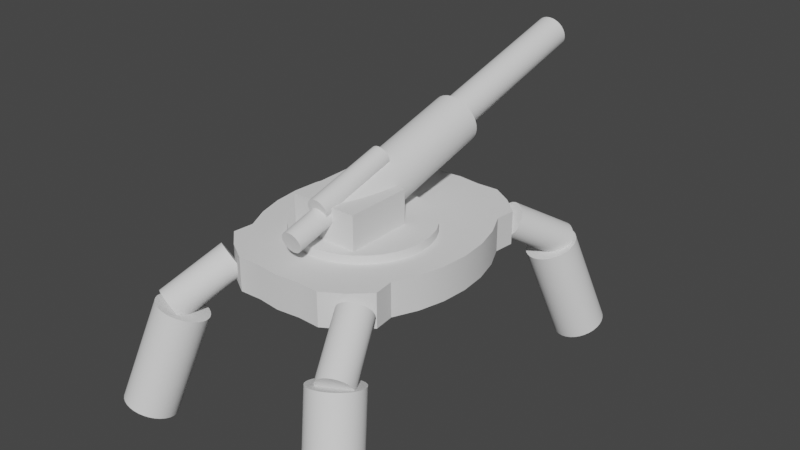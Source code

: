 # Source: cannon.blend  (saved by Blender 3.6.11; exported with 4.5.12 LTS)
import bpy
from mathutils import Matrix  # noqa: F401  (used for matrix-valued properties, if any)

bpy.ops.wm.read_factory_settings(use_empty=True)
scene = bpy.context.scene
scene.name = 'Scene'

# ---- collections
col_collection = bpy.data.collections.new('Collection'); scene.collection.children.link(col_collection)

# ---- node groups
ng_auto_smooth = bpy.data.node_groups.new('Auto Smooth', 'GeometryNodeTree')
_s = ng_auto_smooth.interface.new_socket(name='Geometry', in_out='OUTPUT', socket_type='NodeSocketGeometry')
_s = ng_auto_smooth.interface.new_socket(name='Geometry', in_out='INPUT', socket_type='NodeSocketGeometry')
_s = ng_auto_smooth.interface.new_socket(name='Angle', in_out='INPUT', socket_type='NodeSocketFloat')
_s.subtype = 'ANGLE'
_s.min_value = 0.0
_s.max_value = 3.142
ng_auto_smooth.is_modifier = True
_N = ng_auto_smooth.nodes; _L = ng_auto_smooth.links
n0 = _N.new('NodeGroupOutput'); n0.name = 'Group Output'; n0.location = (480, -100)
n1 = _N.new('NodeGroupInput'); n1.name = 'Group Input'; n1.location = (-420, -300)
n2 = _N.new('NodeGroupInput'); n2.name = 'Group Input.001'; n2.location = (-60, -100)
n3 = _N.new('GeometryNodeSetShadeSmooth'); n3.name = 'Set Shade Smooth'; n3.location = (120, -100)
n3.domain = 'EDGE'
n4 = _N.new('GeometryNodeSetShadeSmooth'); n4.name = 'Set Shade Smooth.001'; n4.location = (300, -100)
n5 = _N.new('GeometryNodeInputMeshEdgeAngle'); n5.name = 'Edge Angle'; n5.location = (-420, -220)
n6 = _N.new('GeometryNodeInputEdgeSmooth'); n6.name = 'Is Edge Smooth'; n6.location = (-60, -160)
n7 = _N.new('GeometryNodeInputShadeSmooth'); n7.name = 'Is Face Smooth'; n7.location = (-240, -340)
n8 = _N.new('FunctionNodeBooleanMath'); n8.name = 'Boolean Math'; n8.location = (-60, -220)
n9 = _N.new('FunctionNodeCompare'); n9.name = 'Compare'; n9.location = (-240, -180)
n9.operation = 'LESS_EQUAL'
_L.new(n5.outputs[0], n9.inputs[0])
_L.new(n4.outputs[0], n0.inputs[0])
_L.new(n1.outputs[1], n9.inputs[1])
_L.new(n9.outputs[0], n8.inputs[0])
_L.new(n7.outputs[0], n8.inputs[1])
_L.new(n2.outputs[0], n3.inputs[0])
_L.new(n6.outputs[0], n3.inputs[1])
_L.new(n3.outputs[0], n4.inputs[0])
_L.new(n8.outputs[0], n3.inputs[2])
n0.is_active_output = True

# ---- world
world_world = bpy.data.worlds.new('World'); scene.world = world_world
world_world.use_nodes = True; world_world.node_tree.nodes.clear()
_N = world_world.node_tree.nodes; _L = world_world.node_tree.links
n0 = _N.new('ShaderNodeOutputWorld'); n0.name = 'World Output'; n0.location = (300, 300)
n1 = _N.new('ShaderNodeBackground'); n1.name = 'Background'; n1.location = (10, 300)
n1.inputs[0].default_value = (0.05088, 0.05088, 0.05088, 1.0)
_L.new(n1.outputs[0], n0.inputs[0])
n0.is_active_output = True
world_world.color = (0.05088, 0.05088, 0.05088)
world_world.use_sun_shadow = False
world_world.sun_shadow_jitter_overblur = 0.0

# ---- meshes
me_cylinder_008 = bpy.data.meshes.new('Cylinder.008')
me_cylinder_008.from_pydata([(0.0, 0.75, -1.5), (0.0, 0.75, 1.5), (0.1463, 0.7356, -1.5), (0.1463, 0.7356, 1.5), (0.287, 0.6929, -1.5), (0.287, 0.6929, 1.5), (0.4167, 0.6236, -1.5), (0.4167, 0.6236, 1.5), (0.5303, 0.5303, -1.5), (0.5303, 0.5303, 1.5), (0.6236, 0.4167, -1.5), (0.6236, 0.4167, 1.5), (0.6929, 0.287, -1.5), (0.6929, 0.287, 1.5), (0.7356, 0.1463, -1.5), (0.7356, 0.1463, 1.5), (0.75, 0.0, -1.5), (0.75, 0.0, 1.5), (0.7356, -0.1463, -1.5), (0.7356, -0.1463, 1.5), (0.6929, -0.287, -1.5), (0.6929, -0.287, 1.5), (0.6236, -0.4167, -1.5), (0.6236, -0.4167, 1.5), (0.5303, -0.5303, -1.5), (0.5303, -0.5303, 1.5), (0.4167, -0.6236, -1.5), (0.4167, -0.6236, 1.5), (0.287, -0.6929, -1.5), (0.287, -0.6929, 1.5), (0.1463, -0.7356, -1.5), (0.1463, -0.7356, 1.5), (0.0, -0.75, -1.5), (0.0, -0.75, 1.5), (-0.1463, -0.7356, -1.5), (-0.1463, -0.7356, 1.5), (-0.287, -0.6929, -1.5), (-0.287, -0.6929, 1.5), (-0.4167, -0.6236, -1.5), (-0.4167, -0.6236, 1.5), (-0.5303, -0.5303, -1.5), (-0.5303, -0.5303, 1.5), (-0.6236, -0.4167, -1.5), (-0.6236, -0.4167, 1.5), (-0.6929, -0.287, -1.5), (-0.6929, -0.287, 1.5), (-0.7356, -0.1463, -1.5), (-0.7356, -0.1463, 1.5), (-0.75, 0.0, -1.5), (-0.75, 0.0, 1.5), (-0.7356, 0.1463, -1.5), (-0.7356, 0.1463, 1.5), (-0.6929, 0.287, -1.5), (-0.6929, 0.287, 1.5), (-0.6236, 0.4167, -1.5), (-0.6236, 0.4167, 1.5), (-0.5303, 0.5303, -1.5), (-0.5303, 0.5303, 1.5), (-0.4167, 0.6236, -1.5), (-0.4167, 0.6236, 1.5), (-0.287, 0.6929, -1.5), (-0.287, 0.6929, 1.5), (-0.1463, 0.7356, -1.5), (-0.1463, 0.7356, 1.5)], [], [(0, 1, 3, 2), (2, 3, 5, 4), (4, 5, 7, 6), (6, 7, 9, 8), (8, 9, 11, 10), (10, 11, 13, 12), (12, 13, 15, 14), (14, 15, 17, 16), (16, 17, 19, 18), (18, 19, 21, 20), (20, 21, 23, 22), (22, 23, 25, 24), (24, 25, 27, 26), (26, 27, 29, 28), (28, 29, 31, 30), (30, 31, 33, 32), (32, 33, 35, 34), (34, 35, 37, 36), (36, 37, 39, 38), (38, 39, 41, 40), (40, 41, 43, 42), (42, 43, 45, 44), (44, 45, 47, 46), (46, 47, 49, 48), (48, 49, 51, 50), (50, 51, 53, 52), (52, 53, 55, 54), (54, 55, 57, 56), (56, 57, 59, 58), (58, 59, 61, 60), (3, 1, 63, 61, 59, 57, 55, 53, 51, 49, 47, 45, 43, 41, 39, 37, 35, 33, 31, 29, 27, 25, 23, 21, 19, 17, 15, 13, 11, 9, 7, 5), (60, 61, 63, 62), (62, 63, 1, 0), (0, 2, 4, 6, 8, 10, 12, 14, 16, 18, 20, 22, 24, 26, 28, 30, 32, 34, 36, 38, 40, 42, 44, 46, 48, 50, 52, 54, 56, 58, 60, 62)])
me_cylinder_008.polygons.foreach_set('use_smooth', [True] * 34)
_uv = me_cylinder_008.uv_layers.new(name='UVMap')
_uv.uv.foreach_set('vector', [1.0, 0.5, 1.0, 1.0, 0.9688, 1.0, 0.9688, 0.5, 0.9688, 0.5, 0.9688, 1.0, 0.9375, 1.0, 0.9375, 0.5, 0.9375, 0.5, 0.9375, 1.0, 0.9062, 1.0, 0.9062, 0.5, 0.9062, 0.5, 0.9062, 1.0, 0.875, 1.0, 0.875, 0.5, 0.875, 0.5, 0.875, 1.0, 0.8438, 1.0, 0.8438, 0.5, 0.8438, 0.5, 0.8438, 1.0, 0.8125, 1.0, 0.8125, 0.5, 0.8125, 0.5, 0.8125, 1.0, 0.7812, 1.0, 0.7812, 0.5, 0.7812, 0.5, 0.7812, 1.0, 0.75, 1.0, 0.75, 0.5, 0.75, 0.5, 0.75, 1.0, 0.7188, 1.0, 0.7188, 0.5, 0.7188, 0.5, 0.7188, 1.0, 0.6875, 1.0, 0.6875, 0.5, 0.6875, 0.5, 0.6875, 1.0, 0.6562, 1.0, 0.6562, 0.5, 0.6562, 0.5, 0.6562, 1.0, 0.625, 1.0, 0.625, 0.5, 0.625, 0.5, 0.625, 1.0, 0.5938, 1.0, 0.5938, 0.5, 0.5938, 0.5, 0.5938, 1.0, 0.5625, 1.0, 0.5625, 0.5, 0.5625, 0.5, 0.5625, 1.0, 0.5312, 1.0, 0.5312, 0.5, 0.5312, 0.5, 0.5312, 1.0, 0.5, 1.0, 0.5, 0.5, 0.5, 0.5, 0.5, 1.0, 0.4688, 1.0, 0.4688, 0.5, 0.4688, 0.5, 0.4688, 1.0, 0.4375, 1.0, 0.4375, 0.5, 0.4375, 0.5, 0.4375, 1.0, 0.4062, 1.0, 0.4062, 0.5, 0.4062, 0.5, 0.4062, 1.0, 0.375, 1.0, 0.375, 0.5, 0.375, 0.5, 0.375, 1.0, 0.3438, 1.0, 0.3438, 0.5, 0.3438, 0.5, 0.3438, 1.0, 0.3125, 1.0, 0.3125, 0.5, 0.3125, 0.5, 0.3125, 1.0, 0.2812, 1.0, 0.2812, 0.5, 0.2812, 0.5, 0.2812, 1.0, 0.25, 1.0, 0.25, 0.5, 0.25, 0.5, 0.25, 1.0, 0.2188, 1.0, 0.2188, 0.5, 0.2188, 0.5, 0.2188, 1.0, 0.1875, 1.0, 0.1875, 0.5, 0.1875, 0.5, 0.1875, 1.0, 0.1562, 1.0, 0.1562, 0.5, 0.1562, 0.5, 0.1562, 1.0, 0.125, 1.0, 0.125, 0.5, 0.125, 0.5, 0.125, 1.0, 0.09375, 1.0, 0.09375, 0.5, 0.09375, 0.5, 0.09375, 1.0, 0.0625, 1.0, 0.0625, 0.5, 0.2968, 0.4854, 0.25, 0.49, 0.2032, 0.4854, 0.1582, 0.4717, 0.1167, 0.4496, 0.08029, 0.4197, 0.05045, 0.3833, 0.02827, 0.3418, 0.01461, 0.2968, 0.01, 0.25, 0.01461, 0.2032, 0.02827, 0.1582, 0.05045, 0.1167, 0.08029, 0.08029, 0.1167, 0.05045, 0.1582, 0.02827, 0.2032, 0.01461, 0.25, 0.01, 0.2968, 0.01461, 0.3418, 0.02827, 0.3833, 0.05045, 0.4197, 0.08029, 0.4496, 0.1167, 0.4717, 0.1582, 0.4854, 0.2032, 0.49, 0.25, 0.4854, 0.2968, 0.4717, 0.3418, 0.4496, 0.3833, 0.4197, 0.4197, 0.3833, 0.4496, 0.3418, 0.4717, 0.0625, 0.5, 0.0625, 1.0, 0.03125, 1.0, 0.03125, 0.5, 0.03125, 0.5, 0.03125, 1.0, 0.0, 1.0, 0.0, 0.5, 0.75, 0.49, 0.7968, 0.4854, 0.8418, 0.4717, 0.8833, 0.4496, 0.9197, 0.4197, 0.9496, 0.3833, 0.9717, 0.3418, 0.9854, 0.2968, 0.99, 0.25, 0.9854, 0.2032, 0.9717, 0.1582, 0.9496, 0.1167, 0.9197, 0.08029, 0.8833, 0.05045, 0.8418, 0.02827, 0.7968, 0.01461, 0.75, 0.01, 0.7032, 0.01461, 0.6582, 0.02827, 0.6167, 0.05045, 0.5803, 0.08029, 0.5504, 0.1167, 0.5283, 0.1582, 0.5146, 0.2032, 0.51, 0.25, 0.5146, 0.2968, 0.5283, 0.3418, 0.5504, 0.3833, 0.5803, 0.4197, 0.6167, 0.4496, 0.6582, 0.4717, 0.7032, 0.4854])
me_cylinder_008.update()
me_cylinder_001 = bpy.data.meshes.new('Cylinder.001')
me_cylinder_001.from_pydata([(0.0, 0.75, -1.5), (0.0, 0.75, 1.5), (0.1463, 0.7356, -1.5), (0.1463, 0.7356, 1.5), (0.287, 0.6929, -1.5), (0.287, 0.6929, 1.5), (0.4167, 0.6236, -1.5), (0.4167, 0.6236, 1.5), (0.5303, 0.5303, -1.5), (0.5303, 0.5303, 1.5), (0.6236, 0.4167, -1.5), (0.6236, 0.4167, 1.5), (0.6929, 0.287, -1.5), (0.6929, 0.287, 1.5), (0.7356, 0.1463, -1.5), (0.7356, 0.1463, 1.5), (0.75, 0.0, -1.5), (0.75, 0.0, 1.5), (0.7356, -0.1463, -1.5), (0.7356, -0.1463, 1.5), (0.6929, -0.287, -1.5), (0.6929, -0.287, 1.5), (0.6236, -0.4167, -1.5), (0.6236, -0.4167, 1.5), (0.5303, -0.5303, -1.5), (0.5303, -0.5303, 1.5), (0.4167, -0.6236, -1.5), (0.4167, -0.6236, 1.5), (0.287, -0.6929, -1.5), (0.287, -0.6929, 1.5), (0.1463, -0.7356, -1.5), (0.1463, -0.7356, 1.5), (0.0, -0.75, -1.5), (0.0, -0.75, 1.5), (-0.1463, -0.7356, -1.5), (-0.1463, -0.7356, 1.5), (-0.287, -0.6929, -1.5), (-0.287, -0.6929, 1.5), (-0.4167, -0.6236, -1.5), (-0.4167, -0.6236, 1.5), (-0.5303, -0.5303, -1.5), (-0.5303, -0.5303, 1.5), (-0.6236, -0.4167, -1.5), (-0.6236, -0.4167, 1.5), (-0.6929, -0.287, -1.5), (-0.6929, -0.287, 1.5), (-0.7356, -0.1463, -1.5), (-0.7356, -0.1463, 1.5), (-0.75, 0.0, -1.5), (-0.75, 0.0, 1.5), (-0.7356, 0.1463, -1.5), (-0.7356, 0.1463, 1.5), (-0.6929, 0.287, -1.5), (-0.6929, 0.287, 1.5), (-0.6236, 0.4167, -1.5), (-0.6236, 0.4167, 1.5), (-0.5303, 0.5303, -1.5), (-0.5303, 0.5303, 1.5), (-0.4167, 0.6236, -1.5), (-0.4167, 0.6236, 1.5), (-0.287, 0.6929, -1.5), (-0.287, 0.6929, 1.5), (-0.1463, 0.7356, -1.5), (-0.1463, 0.7356, 1.5)], [], [(0, 1, 3, 2), (2, 3, 5, 4), (4, 5, 7, 6), (6, 7, 9, 8), (8, 9, 11, 10), (10, 11, 13, 12), (12, 13, 15, 14), (14, 15, 17, 16), (16, 17, 19, 18), (18, 19, 21, 20), (20, 21, 23, 22), (22, 23, 25, 24), (24, 25, 27, 26), (26, 27, 29, 28), (28, 29, 31, 30), (30, 31, 33, 32), (32, 33, 35, 34), (34, 35, 37, 36), (36, 37, 39, 38), (38, 39, 41, 40), (40, 41, 43, 42), (42, 43, 45, 44), (44, 45, 47, 46), (46, 47, 49, 48), (48, 49, 51, 50), (50, 51, 53, 52), (52, 53, 55, 54), (54, 55, 57, 56), (56, 57, 59, 58), (58, 59, 61, 60), (3, 1, 63, 61, 59, 57, 55, 53, 51, 49, 47, 45, 43, 41, 39, 37, 35, 33, 31, 29, 27, 25, 23, 21, 19, 17, 15, 13, 11, 9, 7, 5), (60, 61, 63, 62), (62, 63, 1, 0), (0, 2, 4, 6, 8, 10, 12, 14, 16, 18, 20, 22, 24, 26, 28, 30, 32, 34, 36, 38, 40, 42, 44, 46, 48, 50, 52, 54, 56, 58, 60, 62)])
me_cylinder_001.polygons.foreach_set('use_smooth', [True] * 34)
_uv = me_cylinder_001.uv_layers.new(name='UVMap')
_uv.uv.foreach_set('vector', [1.0, 0.5, 1.0, 1.0, 0.9688, 1.0, 0.9688, 0.5, 0.9688, 0.5, 0.9688, 1.0, 0.9375, 1.0, 0.9375, 0.5, 0.9375, 0.5, 0.9375, 1.0, 0.9062, 1.0, 0.9062, 0.5, 0.9062, 0.5, 0.9062, 1.0, 0.875, 1.0, 0.875, 0.5, 0.875, 0.5, 0.875, 1.0, 0.8438, 1.0, 0.8438, 0.5, 0.8438, 0.5, 0.8438, 1.0, 0.8125, 1.0, 0.8125, 0.5, 0.8125, 0.5, 0.8125, 1.0, 0.7812, 1.0, 0.7812, 0.5, 0.7812, 0.5, 0.7812, 1.0, 0.75, 1.0, 0.75, 0.5, 0.75, 0.5, 0.75, 1.0, 0.7188, 1.0, 0.7188, 0.5, 0.7188, 0.5, 0.7188, 1.0, 0.6875, 1.0, 0.6875, 0.5, 0.6875, 0.5, 0.6875, 1.0, 0.6562, 1.0, 0.6562, 0.5, 0.6562, 0.5, 0.6562, 1.0, 0.625, 1.0, 0.625, 0.5, 0.625, 0.5, 0.625, 1.0, 0.5938, 1.0, 0.5938, 0.5, 0.5938, 0.5, 0.5938, 1.0, 0.5625, 1.0, 0.5625, 0.5, 0.5625, 0.5, 0.5625, 1.0, 0.5312, 1.0, 0.5312, 0.5, 0.5312, 0.5, 0.5312, 1.0, 0.5, 1.0, 0.5, 0.5, 0.5, 0.5, 0.5, 1.0, 0.4688, 1.0, 0.4688, 0.5, 0.4688, 0.5, 0.4688, 1.0, 0.4375, 1.0, 0.4375, 0.5, 0.4375, 0.5, 0.4375, 1.0, 0.4062, 1.0, 0.4062, 0.5, 0.4062, 0.5, 0.4062, 1.0, 0.375, 1.0, 0.375, 0.5, 0.375, 0.5, 0.375, 1.0, 0.3438, 1.0, 0.3438, 0.5, 0.3438, 0.5, 0.3438, 1.0, 0.3125, 1.0, 0.3125, 0.5, 0.3125, 0.5, 0.3125, 1.0, 0.2812, 1.0, 0.2812, 0.5, 0.2812, 0.5, 0.2812, 1.0, 0.25, 1.0, 0.25, 0.5, 0.25, 0.5, 0.25, 1.0, 0.2188, 1.0, 0.2188, 0.5, 0.2188, 0.5, 0.2188, 1.0, 0.1875, 1.0, 0.1875, 0.5, 0.1875, 0.5, 0.1875, 1.0, 0.1562, 1.0, 0.1562, 0.5, 0.1562, 0.5, 0.1562, 1.0, 0.125, 1.0, 0.125, 0.5, 0.125, 0.5, 0.125, 1.0, 0.09375, 1.0, 0.09375, 0.5, 0.09375, 0.5, 0.09375, 1.0, 0.0625, 1.0, 0.0625, 0.5, 0.2968, 0.4854, 0.25, 0.49, 0.2032, 0.4854, 0.1582, 0.4717, 0.1167, 0.4496, 0.08029, 0.4197, 0.05045, 0.3833, 0.02827, 0.3418, 0.01461, 0.2968, 0.01, 0.25, 0.01461, 0.2032, 0.02827, 0.1582, 0.05045, 0.1167, 0.08029, 0.08029, 0.1167, 0.05045, 0.1582, 0.02827, 0.2032, 0.01461, 0.25, 0.01, 0.2968, 0.01461, 0.3418, 0.02827, 0.3833, 0.05045, 0.4197, 0.08029, 0.4496, 0.1167, 0.4717, 0.1582, 0.4854, 0.2032, 0.49, 0.25, 0.4854, 0.2968, 0.4717, 0.3418, 0.4496, 0.3833, 0.4197, 0.4197, 0.3833, 0.4496, 0.3418, 0.4717, 0.0625, 0.5, 0.0625, 1.0, 0.03125, 1.0, 0.03125, 0.5, 0.03125, 0.5, 0.03125, 1.0, 0.0, 1.0, 0.0, 0.5, 0.75, 0.49, 0.7968, 0.4854, 0.8418, 0.4717, 0.8833, 0.4496, 0.9197, 0.4197, 0.9496, 0.3833, 0.9717, 0.3418, 0.9854, 0.2968, 0.99, 0.25, 0.9854, 0.2032, 0.9717, 0.1582, 0.9496, 0.1167, 0.9197, 0.08029, 0.8833, 0.05045, 0.8418, 0.02827, 0.7968, 0.01461, 0.75, 0.01, 0.7032, 0.01461, 0.6582, 0.02827, 0.6167, 0.05045, 0.5803, 0.08029, 0.5504, 0.1167, 0.5283, 0.1582, 0.5146, 0.2032, 0.51, 0.25, 0.5146, 0.2968, 0.5283, 0.3418, 0.5504, 0.3833, 0.5803, 0.4197, 0.6167, 0.4496, 0.6582, 0.4717, 0.7032, 0.4854])
me_cylinder_001.update()
me_cylinder_002 = bpy.data.meshes.new('Cylinder.002')
me_cylinder_002.from_pydata([(0.0, 0.75, -1.5), (0.0, 0.75, 1.5), (0.1463, 0.7356, -1.5), (0.1463, 0.7356, 1.5), (0.287, 0.6929, -1.5), (0.287, 0.6929, 1.5), (0.4167, 0.6236, -1.5), (0.4167, 0.6236, 1.5), (0.5303, 0.5303, -1.5), (0.5303, 0.5303, 1.5), (0.6236, 0.4167, -1.5), (0.6236, 0.4167, 1.5), (0.6929, 0.287, -1.5), (0.6929, 0.287, 1.5), (0.7356, 0.1463, -1.5), (0.7356, 0.1463, 1.5), (0.75, 0.0, -1.5), (0.75, 0.0, 1.5), (0.7356, -0.1463, -1.5), (0.7356, -0.1463, 1.5), (0.6929, -0.287, -1.5), (0.6929, -0.287, 1.5), (0.6236, -0.4167, -1.5), (0.6236, -0.4167, 1.5), (0.5303, -0.5303, -1.5), (0.5303, -0.5303, 1.5), (0.4167, -0.6236, -1.5), (0.4167, -0.6236, 1.5), (0.287, -0.6929, -1.5), (0.287, -0.6929, 1.5), (0.1463, -0.7356, -1.5), (0.1463, -0.7356, 1.5), (0.0, -0.75, -1.5), (0.0, -0.75, 1.5), (-0.1463, -0.7356, -1.5), (-0.1463, -0.7356, 1.5), (-0.287, -0.6929, -1.5), (-0.287, -0.6929, 1.5), (-0.4167, -0.6236, -1.5), (-0.4167, -0.6236, 1.5), (-0.5303, -0.5303, -1.5), (-0.5303, -0.5303, 1.5), (-0.6236, -0.4167, -1.5), (-0.6236, -0.4167, 1.5), (-0.6929, -0.287, -1.5), (-0.6929, -0.287, 1.5), (-0.7356, -0.1463, -1.5), (-0.7356, -0.1463, 1.5), (-0.75, 0.0, -1.5), (-0.75, 0.0, 1.5), (-0.7356, 0.1463, -1.5), (-0.7356, 0.1463, 1.5), (-0.6929, 0.287, -1.5), (-0.6929, 0.287, 1.5), (-0.6236, 0.4167, -1.5), (-0.6236, 0.4167, 1.5), (-0.5303, 0.5303, -1.5), (-0.5303, 0.5303, 1.5), (-0.4167, 0.6236, -1.5), (-0.4167, 0.6236, 1.5), (-0.287, 0.6929, -1.5), (-0.287, 0.6929, 1.5), (-0.1463, 0.7356, -1.5), (-0.1463, 0.7356, 1.5)], [], [(0, 1, 3, 2), (2, 3, 5, 4), (4, 5, 7, 6), (6, 7, 9, 8), (8, 9, 11, 10), (10, 11, 13, 12), (12, 13, 15, 14), (14, 15, 17, 16), (16, 17, 19, 18), (18, 19, 21, 20), (20, 21, 23, 22), (22, 23, 25, 24), (24, 25, 27, 26), (26, 27, 29, 28), (28, 29, 31, 30), (30, 31, 33, 32), (32, 33, 35, 34), (34, 35, 37, 36), (36, 37, 39, 38), (38, 39, 41, 40), (40, 41, 43, 42), (42, 43, 45, 44), (44, 45, 47, 46), (46, 47, 49, 48), (48, 49, 51, 50), (50, 51, 53, 52), (52, 53, 55, 54), (54, 55, 57, 56), (56, 57, 59, 58), (58, 59, 61, 60), (3, 1, 63, 61, 59, 57, 55, 53, 51, 49, 47, 45, 43, 41, 39, 37, 35, 33, 31, 29, 27, 25, 23, 21, 19, 17, 15, 13, 11, 9, 7, 5), (60, 61, 63, 62), (62, 63, 1, 0), (0, 2, 4, 6, 8, 10, 12, 14, 16, 18, 20, 22, 24, 26, 28, 30, 32, 34, 36, 38, 40, 42, 44, 46, 48, 50, 52, 54, 56, 58, 60, 62)])
me_cylinder_002.polygons.foreach_set('use_smooth', [True] * 34)
_uv = me_cylinder_002.uv_layers.new(name='UVMap')
_uv.uv.foreach_set('vector', [1.0, 0.5, 1.0, 1.0, 0.9688, 1.0, 0.9688, 0.5, 0.9688, 0.5, 0.9688, 1.0, 0.9375, 1.0, 0.9375, 0.5, 0.9375, 0.5, 0.9375, 1.0, 0.9062, 1.0, 0.9062, 0.5, 0.9062, 0.5, 0.9062, 1.0, 0.875, 1.0, 0.875, 0.5, 0.875, 0.5, 0.875, 1.0, 0.8438, 1.0, 0.8438, 0.5, 0.8438, 0.5, 0.8438, 1.0, 0.8125, 1.0, 0.8125, 0.5, 0.8125, 0.5, 0.8125, 1.0, 0.7812, 1.0, 0.7812, 0.5, 0.7812, 0.5, 0.7812, 1.0, 0.75, 1.0, 0.75, 0.5, 0.75, 0.5, 0.75, 1.0, 0.7188, 1.0, 0.7188, 0.5, 0.7188, 0.5, 0.7188, 1.0, 0.6875, 1.0, 0.6875, 0.5, 0.6875, 0.5, 0.6875, 1.0, 0.6562, 1.0, 0.6562, 0.5, 0.6562, 0.5, 0.6562, 1.0, 0.625, 1.0, 0.625, 0.5, 0.625, 0.5, 0.625, 1.0, 0.5938, 1.0, 0.5938, 0.5, 0.5938, 0.5, 0.5938, 1.0, 0.5625, 1.0, 0.5625, 0.5, 0.5625, 0.5, 0.5625, 1.0, 0.5312, 1.0, 0.5312, 0.5, 0.5312, 0.5, 0.5312, 1.0, 0.5, 1.0, 0.5, 0.5, 0.5, 0.5, 0.5, 1.0, 0.4688, 1.0, 0.4688, 0.5, 0.4688, 0.5, 0.4688, 1.0, 0.4375, 1.0, 0.4375, 0.5, 0.4375, 0.5, 0.4375, 1.0, 0.4062, 1.0, 0.4062, 0.5, 0.4062, 0.5, 0.4062, 1.0, 0.375, 1.0, 0.375, 0.5, 0.375, 0.5, 0.375, 1.0, 0.3438, 1.0, 0.3438, 0.5, 0.3438, 0.5, 0.3438, 1.0, 0.3125, 1.0, 0.3125, 0.5, 0.3125, 0.5, 0.3125, 1.0, 0.2812, 1.0, 0.2812, 0.5, 0.2812, 0.5, 0.2812, 1.0, 0.25, 1.0, 0.25, 0.5, 0.25, 0.5, 0.25, 1.0, 0.2188, 1.0, 0.2188, 0.5, 0.2188, 0.5, 0.2188, 1.0, 0.1875, 1.0, 0.1875, 0.5, 0.1875, 0.5, 0.1875, 1.0, 0.1562, 1.0, 0.1562, 0.5, 0.1562, 0.5, 0.1562, 1.0, 0.125, 1.0, 0.125, 0.5, 0.125, 0.5, 0.125, 1.0, 0.09375, 1.0, 0.09375, 0.5, 0.09375, 0.5, 0.09375, 1.0, 0.0625, 1.0, 0.0625, 0.5, 0.2968, 0.4854, 0.25, 0.49, 0.2032, 0.4854, 0.1582, 0.4717, 0.1167, 0.4496, 0.08029, 0.4197, 0.05045, 0.3833, 0.02827, 0.3418, 0.01461, 0.2968, 0.01, 0.25, 0.01461, 0.2032, 0.02827, 0.1582, 0.05045, 0.1167, 0.08029, 0.08029, 0.1167, 0.05045, 0.1582, 0.02827, 0.2032, 0.01461, 0.25, 0.01, 0.2968, 0.01461, 0.3418, 0.02827, 0.3833, 0.05045, 0.4197, 0.08029, 0.4496, 0.1167, 0.4717, 0.1582, 0.4854, 0.2032, 0.49, 0.25, 0.4854, 0.2968, 0.4717, 0.3418, 0.4496, 0.3833, 0.4197, 0.4197, 0.3833, 0.4496, 0.3418, 0.4717, 0.0625, 0.5, 0.0625, 1.0, 0.03125, 1.0, 0.03125, 0.5, 0.03125, 0.5, 0.03125, 1.0, 0.0, 1.0, 0.0, 0.5, 0.75, 0.49, 0.7968, 0.4854, 0.8418, 0.4717, 0.8833, 0.4496, 0.9197, 0.4197, 0.9496, 0.3833, 0.9717, 0.3418, 0.9854, 0.2968, 0.99, 0.25, 0.9854, 0.2032, 0.9717, 0.1582, 0.9496, 0.1167, 0.9197, 0.08029, 0.8833, 0.05045, 0.8418, 0.02827, 0.7968, 0.01461, 0.75, 0.01, 0.7032, 0.01461, 0.6582, 0.02827, 0.6167, 0.05045, 0.5803, 0.08029, 0.5504, 0.1167, 0.5283, 0.1582, 0.5146, 0.2032, 0.51, 0.25, 0.5146, 0.2968, 0.5283, 0.3418, 0.5504, 0.3833, 0.5803, 0.4197, 0.6167, 0.4496, 0.6582, 0.4717, 0.7032, 0.4854])
me_cylinder_002.update()
me_cylinder_003 = bpy.data.meshes.new('Cylinder.003')
me_cylinder_003.from_pydata([(0.0, 0.75, -1.5), (0.0, 0.75, 1.5), (0.1463, 0.7356, -1.5), (0.1463, 0.7356, 1.5), (0.287, 0.6929, -1.5), (0.287, 0.6929, 1.5), (0.4167, 0.6236, -1.5), (0.4167, 0.6236, 1.5), (0.5303, 0.5303, -1.5), (0.5303, 0.5303, 1.5), (0.6236, 0.4167, -1.5), (0.6236, 0.4167, 1.5), (0.6929, 0.287, -1.5), (0.6929, 0.287, 1.5), (0.7356, 0.1463, -1.5), (0.7356, 0.1463, 1.5), (0.75, 0.0, -1.5), (0.75, 0.0, 1.5), (0.7356, -0.1463, -1.5), (0.7356, -0.1463, 1.5), (0.6929, -0.287, -1.5), (0.6929, -0.287, 1.5), (0.6236, -0.4167, -1.5), (0.6236, -0.4167, 1.5), (0.5303, -0.5303, -1.5), (0.5303, -0.5303, 1.5), (0.4167, -0.6236, -1.5), (0.4167, -0.6236, 1.5), (0.287, -0.6929, -1.5), (0.287, -0.6929, 1.5), (0.1463, -0.7356, -1.5), (0.1463, -0.7356, 1.5), (0.0, -0.75, -1.5), (0.0, -0.75, 1.5), (-0.1463, -0.7356, -1.5), (-0.1463, -0.7356, 1.5), (-0.287, -0.6929, -1.5), (-0.287, -0.6929, 1.5), (-0.4167, -0.6236, -1.5), (-0.4167, -0.6236, 1.5), (-0.5303, -0.5303, -1.5), (-0.5303, -0.5303, 1.5), (-0.6236, -0.4167, -1.5), (-0.6236, -0.4167, 1.5), (-0.6929, -0.287, -1.5), (-0.6929, -0.287, 1.5), (-0.7356, -0.1463, -1.5), (-0.7356, -0.1463, 1.5), (-0.75, 0.0, -1.5), (-0.75, 0.0, 1.5), (-0.7356, 0.1463, -1.5), (-0.7356, 0.1463, 1.5), (-0.6929, 0.287, -1.5), (-0.6929, 0.287, 1.5), (-0.6236, 0.4167, -1.5), (-0.6236, 0.4167, 1.5), (-0.5303, 0.5303, -1.5), (-0.5303, 0.5303, 1.5), (-0.4167, 0.6236, -1.5), (-0.4167, 0.6236, 1.5), (-0.287, 0.6929, -1.5), (-0.287, 0.6929, 1.5), (-0.1463, 0.7356, -1.5), (-0.1463, 0.7356, 1.5)], [], [(0, 1, 3, 2), (2, 3, 5, 4), (4, 5, 7, 6), (6, 7, 9, 8), (8, 9, 11, 10), (10, 11, 13, 12), (12, 13, 15, 14), (14, 15, 17, 16), (16, 17, 19, 18), (18, 19, 21, 20), (20, 21, 23, 22), (22, 23, 25, 24), (24, 25, 27, 26), (26, 27, 29, 28), (28, 29, 31, 30), (30, 31, 33, 32), (32, 33, 35, 34), (34, 35, 37, 36), (36, 37, 39, 38), (38, 39, 41, 40), (40, 41, 43, 42), (42, 43, 45, 44), (44, 45, 47, 46), (46, 47, 49, 48), (48, 49, 51, 50), (50, 51, 53, 52), (52, 53, 55, 54), (54, 55, 57, 56), (56, 57, 59, 58), (58, 59, 61, 60), (3, 1, 63, 61, 59, 57, 55, 53, 51, 49, 47, 45, 43, 41, 39, 37, 35, 33, 31, 29, 27, 25, 23, 21, 19, 17, 15, 13, 11, 9, 7, 5), (60, 61, 63, 62), (62, 63, 1, 0), (0, 2, 4, 6, 8, 10, 12, 14, 16, 18, 20, 22, 24, 26, 28, 30, 32, 34, 36, 38, 40, 42, 44, 46, 48, 50, 52, 54, 56, 58, 60, 62)])
me_cylinder_003.polygons.foreach_set('use_smooth', [True] * 34)
_uv = me_cylinder_003.uv_layers.new(name='UVMap')
_uv.uv.foreach_set('vector', [1.0, 0.5, 1.0, 1.0, 0.9688, 1.0, 0.9688, 0.5, 0.9688, 0.5, 0.9688, 1.0, 0.9375, 1.0, 0.9375, 0.5, 0.9375, 0.5, 0.9375, 1.0, 0.9062, 1.0, 0.9062, 0.5, 0.9062, 0.5, 0.9062, 1.0, 0.875, 1.0, 0.875, 0.5, 0.875, 0.5, 0.875, 1.0, 0.8438, 1.0, 0.8438, 0.5, 0.8438, 0.5, 0.8438, 1.0, 0.8125, 1.0, 0.8125, 0.5, 0.8125, 0.5, 0.8125, 1.0, 0.7812, 1.0, 0.7812, 0.5, 0.7812, 0.5, 0.7812, 1.0, 0.75, 1.0, 0.75, 0.5, 0.75, 0.5, 0.75, 1.0, 0.7188, 1.0, 0.7188, 0.5, 0.7188, 0.5, 0.7188, 1.0, 0.6875, 1.0, 0.6875, 0.5, 0.6875, 0.5, 0.6875, 1.0, 0.6562, 1.0, 0.6562, 0.5, 0.6562, 0.5, 0.6562, 1.0, 0.625, 1.0, 0.625, 0.5, 0.625, 0.5, 0.625, 1.0, 0.5938, 1.0, 0.5938, 0.5, 0.5938, 0.5, 0.5938, 1.0, 0.5625, 1.0, 0.5625, 0.5, 0.5625, 0.5, 0.5625, 1.0, 0.5312, 1.0, 0.5312, 0.5, 0.5312, 0.5, 0.5312, 1.0, 0.5, 1.0, 0.5, 0.5, 0.5, 0.5, 0.5, 1.0, 0.4688, 1.0, 0.4688, 0.5, 0.4688, 0.5, 0.4688, 1.0, 0.4375, 1.0, 0.4375, 0.5, 0.4375, 0.5, 0.4375, 1.0, 0.4062, 1.0, 0.4062, 0.5, 0.4062, 0.5, 0.4062, 1.0, 0.375, 1.0, 0.375, 0.5, 0.375, 0.5, 0.375, 1.0, 0.3438, 1.0, 0.3438, 0.5, 0.3438, 0.5, 0.3438, 1.0, 0.3125, 1.0, 0.3125, 0.5, 0.3125, 0.5, 0.3125, 1.0, 0.2812, 1.0, 0.2812, 0.5, 0.2812, 0.5, 0.2812, 1.0, 0.25, 1.0, 0.25, 0.5, 0.25, 0.5, 0.25, 1.0, 0.2188, 1.0, 0.2188, 0.5, 0.2188, 0.5, 0.2188, 1.0, 0.1875, 1.0, 0.1875, 0.5, 0.1875, 0.5, 0.1875, 1.0, 0.1562, 1.0, 0.1562, 0.5, 0.1562, 0.5, 0.1562, 1.0, 0.125, 1.0, 0.125, 0.5, 0.125, 0.5, 0.125, 1.0, 0.09375, 1.0, 0.09375, 0.5, 0.09375, 0.5, 0.09375, 1.0, 0.0625, 1.0, 0.0625, 0.5, 0.2968, 0.4854, 0.25, 0.49, 0.2032, 0.4854, 0.1582, 0.4717, 0.1167, 0.4496, 0.08029, 0.4197, 0.05045, 0.3833, 0.02827, 0.3418, 0.01461, 0.2968, 0.01, 0.25, 0.01461, 0.2032, 0.02827, 0.1582, 0.05045, 0.1167, 0.08029, 0.08029, 0.1167, 0.05045, 0.1582, 0.02827, 0.2032, 0.01461, 0.25, 0.01, 0.2968, 0.01461, 0.3418, 0.02827, 0.3833, 0.05045, 0.4197, 0.08029, 0.4496, 0.1167, 0.4717, 0.1582, 0.4854, 0.2032, 0.49, 0.25, 0.4854, 0.2968, 0.4717, 0.3418, 0.4496, 0.3833, 0.4197, 0.4197, 0.3833, 0.4496, 0.3418, 0.4717, 0.0625, 0.5, 0.0625, 1.0, 0.03125, 1.0, 0.03125, 0.5, 0.03125, 0.5, 0.03125, 1.0, 0.0, 1.0, 0.0, 0.5, 0.75, 0.49, 0.7968, 0.4854, 0.8418, 0.4717, 0.8833, 0.4496, 0.9197, 0.4197, 0.9496, 0.3833, 0.9717, 0.3418, 0.9854, 0.2968, 0.99, 0.25, 0.9854, 0.2032, 0.9717, 0.1582, 0.9496, 0.1167, 0.9197, 0.08029, 0.8833, 0.05045, 0.8418, 0.02827, 0.7968, 0.01461, 0.75, 0.01, 0.7032, 0.01461, 0.6582, 0.02827, 0.6167, 0.05045, 0.5803, 0.08029, 0.5504, 0.1167, 0.5283, 0.1582, 0.5146, 0.2032, 0.51, 0.25, 0.5146, 0.2968, 0.5283, 0.3418, 0.5504, 0.3833, 0.5803, 0.4197, 0.6167, 0.4496, 0.6582, 0.4717, 0.7032, 0.4854])
me_cylinder_003.update()
me_cylinder_004 = bpy.data.meshes.new('Cylinder.004')
me_cylinder_004.from_pydata([(0.0, 0.5, -1.0), (0.0, 0.5, 1.0), (0.09755, 0.4904, -1.0), (0.09755, 0.4904, 1.0), (0.1913, 0.4619, -1.0), (0.1913, 0.4619, 1.0), (0.2778, 0.4157, -1.0), (0.2778, 0.4157, 1.0), (0.3536, 0.3536, -1.0), (0.3536, 0.3536, 1.0), (0.4157, 0.2778, -1.0), (0.4157, 0.2778, 1.0), (0.4619, 0.1913, -1.0), (0.4619, 0.1913, 1.0), (0.4904, 0.09755, -1.0), (0.4904, 0.09755, 1.0), (0.5, 0.0, -1.0), (0.5, 0.0, 1.0), (0.4904, -0.09755, -1.0), (0.4904, -0.09755, 1.0), (0.4619, -0.1913, -1.0), (0.4619, -0.1913, 1.0), (0.4157, -0.2778, -1.0), (0.4157, -0.2778, 1.0), (0.3536, -0.3536, -1.0), (0.3536, -0.3536, 1.0), (0.2778, -0.4157, -1.0), (0.2778, -0.4157, 1.0), (0.1913, -0.4619, -1.0), (0.1913, -0.4619, 1.0), (0.09755, -0.4904, -1.0), (0.09755, -0.4904, 1.0), (0.0, -0.5, -1.0), (0.0, -0.5, 1.0), (-0.09755, -0.4904, -1.0), (-0.09755, -0.4904, 1.0), (-0.1913, -0.4619, -1.0), (-0.1913, -0.4619, 1.0), (-0.2778, -0.4157, -1.0), (-0.2778, -0.4157, 1.0), (-0.3536, -0.3536, -1.0), (-0.3536, -0.3536, 1.0), (-0.4157, -0.2778, -1.0), (-0.4157, -0.2778, 1.0), (-0.4619, -0.1913, -1.0), (-0.4619, -0.1913, 1.0), (-0.4904, -0.09755, -1.0), (-0.4904, -0.09755, 1.0), (-0.5, 0.0, -1.0), (-0.5, 0.0, 1.0), (-0.4904, 0.09755, -1.0), (-0.4904, 0.09755, 1.0), (-0.4619, 0.1913, -1.0), (-0.4619, 0.1913, 1.0), (-0.4157, 0.2778, -1.0), (-0.4157, 0.2778, 1.0), (-0.3536, 0.3536, -1.0), (-0.3536, 0.3536, 1.0), (-0.2778, 0.4157, -1.0), (-0.2778, 0.4157, 1.0), (-0.1913, 0.4619, -1.0), (-0.1913, 0.4619, 1.0), (-0.09755, 0.4904, -1.0), (-0.09755, 0.4904, 1.0)], [], [(0, 1, 3, 2), (2, 3, 5, 4), (4, 5, 7, 6), (6, 7, 9, 8), (8, 9, 11, 10), (10, 11, 13, 12), (12, 13, 15, 14), (14, 15, 17, 16), (16, 17, 19, 18), (18, 19, 21, 20), (20, 21, 23, 22), (22, 23, 25, 24), (24, 25, 27, 26), (26, 27, 29, 28), (28, 29, 31, 30), (30, 31, 33, 32), (32, 33, 35, 34), (34, 35, 37, 36), (36, 37, 39, 38), (38, 39, 41, 40), (40, 41, 43, 42), (42, 43, 45, 44), (44, 45, 47, 46), (46, 47, 49, 48), (48, 49, 51, 50), (50, 51, 53, 52), (52, 53, 55, 54), (54, 55, 57, 56), (56, 57, 59, 58), (58, 59, 61, 60), (3, 1, 63, 61, 59, 57, 55, 53, 51, 49, 47, 45, 43, 41, 39, 37, 35, 33, 31, 29, 27, 25, 23, 21, 19, 17, 15, 13, 11, 9, 7, 5), (60, 61, 63, 62), (62, 63, 1, 0), (0, 2, 4, 6, 8, 10, 12, 14, 16, 18, 20, 22, 24, 26, 28, 30, 32, 34, 36, 38, 40, 42, 44, 46, 48, 50, 52, 54, 56, 58, 60, 62)])
me_cylinder_004.polygons.foreach_set('use_smooth', [True] * 34)
_uv = me_cylinder_004.uv_layers.new(name='UVMap')
_uv.uv.foreach_set('vector', [1.0, 0.5, 1.0, 1.0, 0.9688, 1.0, 0.9688, 0.5, 0.9688, 0.5, 0.9688, 1.0, 0.9375, 1.0, 0.9375, 0.5, 0.9375, 0.5, 0.9375, 1.0, 0.9062, 1.0, 0.9062, 0.5, 0.9062, 0.5, 0.9062, 1.0, 0.875, 1.0, 0.875, 0.5, 0.875, 0.5, 0.875, 1.0, 0.8438, 1.0, 0.8438, 0.5, 0.8438, 0.5, 0.8438, 1.0, 0.8125, 1.0, 0.8125, 0.5, 0.8125, 0.5, 0.8125, 1.0, 0.7812, 1.0, 0.7812, 0.5, 0.7812, 0.5, 0.7812, 1.0, 0.75, 1.0, 0.75, 0.5, 0.75, 0.5, 0.75, 1.0, 0.7188, 1.0, 0.7188, 0.5, 0.7188, 0.5, 0.7188, 1.0, 0.6875, 1.0, 0.6875, 0.5, 0.6875, 0.5, 0.6875, 1.0, 0.6562, 1.0, 0.6562, 0.5, 0.6562, 0.5, 0.6562, 1.0, 0.625, 1.0, 0.625, 0.5, 0.625, 0.5, 0.625, 1.0, 0.5938, 1.0, 0.5938, 0.5, 0.5938, 0.5, 0.5938, 1.0, 0.5625, 1.0, 0.5625, 0.5, 0.5625, 0.5, 0.5625, 1.0, 0.5312, 1.0, 0.5312, 0.5, 0.5312, 0.5, 0.5312, 1.0, 0.5, 1.0, 0.5, 0.5, 0.5, 0.5, 0.5, 1.0, 0.4688, 1.0, 0.4688, 0.5, 0.4688, 0.5, 0.4688, 1.0, 0.4375, 1.0, 0.4375, 0.5, 0.4375, 0.5, 0.4375, 1.0, 0.4062, 1.0, 0.4062, 0.5, 0.4062, 0.5, 0.4062, 1.0, 0.375, 1.0, 0.375, 0.5, 0.375, 0.5, 0.375, 1.0, 0.3438, 1.0, 0.3438, 0.5, 0.3438, 0.5, 0.3438, 1.0, 0.3125, 1.0, 0.3125, 0.5, 0.3125, 0.5, 0.3125, 1.0, 0.2812, 1.0, 0.2812, 0.5, 0.2812, 0.5, 0.2812, 1.0, 0.25, 1.0, 0.25, 0.5, 0.25, 0.5, 0.25, 1.0, 0.2188, 1.0, 0.2188, 0.5, 0.2188, 0.5, 0.2188, 1.0, 0.1875, 1.0, 0.1875, 0.5, 0.1875, 0.5, 0.1875, 1.0, 0.1562, 1.0, 0.1562, 0.5, 0.1562, 0.5, 0.1562, 1.0, 0.125, 1.0, 0.125, 0.5, 0.125, 0.5, 0.125, 1.0, 0.09375, 1.0, 0.09375, 0.5, 0.09375, 0.5, 0.09375, 1.0, 0.0625, 1.0, 0.0625, 0.5, 0.2968, 0.4854, 0.25, 0.49, 0.2032, 0.4854, 0.1582, 0.4717, 0.1167, 0.4496, 0.08029, 0.4197, 0.05045, 0.3833, 0.02827, 0.3418, 0.01461, 0.2968, 0.01, 0.25, 0.01461, 0.2032, 0.02827, 0.1582, 0.05045, 0.1167, 0.08029, 0.08029, 0.1167, 0.05045, 0.1582, 0.02827, 0.2032, 0.01461, 0.25, 0.01, 0.2968, 0.01461, 0.3418, 0.02827, 0.3833, 0.05045, 0.4197, 0.08029, 0.4496, 0.1167, 0.4717, 0.1582, 0.4854, 0.2032, 0.49, 0.25, 0.4854, 0.2968, 0.4717, 0.3418, 0.4496, 0.3833, 0.4197, 0.4197, 0.3833, 0.4496, 0.3418, 0.4717, 0.0625, 0.5, 0.0625, 1.0, 0.03125, 1.0, 0.03125, 0.5, 0.03125, 0.5, 0.03125, 1.0, 0.0, 1.0, 0.0, 0.5, 0.75, 0.49, 0.7968, 0.4854, 0.8418, 0.4717, 0.8833, 0.4496, 0.9197, 0.4197, 0.9496, 0.3833, 0.9717, 0.3418, 0.9854, 0.2968, 0.99, 0.25, 0.9854, 0.2032, 0.9717, 0.1582, 0.9496, 0.1167, 0.9197, 0.08029, 0.8833, 0.05045, 0.8418, 0.02827, 0.7968, 0.01461, 0.75, 0.01, 0.7032, 0.01461, 0.6582, 0.02827, 0.6167, 0.05045, 0.5803, 0.08029, 0.5504, 0.1167, 0.5283, 0.1582, 0.5146, 0.2032, 0.51, 0.25, 0.5146, 0.2968, 0.5283, 0.3418, 0.5504, 0.3833, 0.5803, 0.4197, 0.6167, 0.4496, 0.6582, 0.4717, 0.7032, 0.4854])
me_cylinder_004.update()
me_cylinder_005 = bpy.data.meshes.new('Cylinder.005')
me_cylinder_005.from_pydata([(0.0, 0.5, -1.0), (0.0, 0.5, 1.0), (0.09755, 0.4904, -1.0), (0.09755, 0.4904, 1.0), (0.1913, 0.4619, -1.0), (0.1913, 0.4619, 1.0), (0.2778, 0.4157, -1.0), (0.2778, 0.4157, 1.0), (0.3536, 0.3536, -1.0), (0.3536, 0.3536, 1.0), (0.4157, 0.2778, -1.0), (0.4157, 0.2778, 1.0), (0.4619, 0.1913, -1.0), (0.4619, 0.1913, 1.0), (0.4904, 0.09755, -1.0), (0.4904, 0.09755, 1.0), (0.5, 0.0, -1.0), (0.5, 0.0, 1.0), (0.4904, -0.09755, -1.0), (0.4904, -0.09755, 1.0), (0.4619, -0.1913, -1.0), (0.4619, -0.1913, 1.0), (0.4157, -0.2778, -1.0), (0.4157, -0.2778, 1.0), (0.3536, -0.3536, -1.0), (0.3536, -0.3536, 1.0), (0.2778, -0.4157, -1.0), (0.2778, -0.4157, 1.0), (0.1913, -0.4619, -1.0), (0.1913, -0.4619, 1.0), (0.09755, -0.4904, -1.0), (0.09755, -0.4904, 1.0), (0.0, -0.5, -1.0), (0.0, -0.5, 1.0), (-0.09755, -0.4904, -1.0), (-0.09755, -0.4904, 1.0), (-0.1913, -0.4619, -1.0), (-0.1913, -0.4619, 1.0), (-0.2778, -0.4157, -1.0), (-0.2778, -0.4157, 1.0), (-0.3536, -0.3536, -1.0), (-0.3536, -0.3536, 1.0), (-0.4157, -0.2778, -1.0), (-0.4157, -0.2778, 1.0), (-0.4619, -0.1913, -1.0), (-0.4619, -0.1913, 1.0), (-0.4904, -0.09755, -1.0), (-0.4904, -0.09755, 1.0), (-0.5, 0.0, -1.0), (-0.5, 0.0, 1.0), (-0.4904, 0.09755, -1.0), (-0.4904, 0.09755, 1.0), (-0.4619, 0.1913, -1.0), (-0.4619, 0.1913, 1.0), (-0.4157, 0.2778, -1.0), (-0.4157, 0.2778, 1.0), (-0.3536, 0.3536, -1.0), (-0.3536, 0.3536, 1.0), (-0.2778, 0.4157, -1.0), (-0.2778, 0.4157, 1.0), (-0.1913, 0.4619, -1.0), (-0.1913, 0.4619, 1.0), (-0.09755, 0.4904, -1.0), (-0.09755, 0.4904, 1.0)], [], [(0, 1, 3, 2), (2, 3, 5, 4), (4, 5, 7, 6), (6, 7, 9, 8), (8, 9, 11, 10), (10, 11, 13, 12), (12, 13, 15, 14), (14, 15, 17, 16), (16, 17, 19, 18), (18, 19, 21, 20), (20, 21, 23, 22), (22, 23, 25, 24), (24, 25, 27, 26), (26, 27, 29, 28), (28, 29, 31, 30), (30, 31, 33, 32), (32, 33, 35, 34), (34, 35, 37, 36), (36, 37, 39, 38), (38, 39, 41, 40), (40, 41, 43, 42), (42, 43, 45, 44), (44, 45, 47, 46), (46, 47, 49, 48), (48, 49, 51, 50), (50, 51, 53, 52), (52, 53, 55, 54), (54, 55, 57, 56), (56, 57, 59, 58), (58, 59, 61, 60), (3, 1, 63, 61, 59, 57, 55, 53, 51, 49, 47, 45, 43, 41, 39, 37, 35, 33, 31, 29, 27, 25, 23, 21, 19, 17, 15, 13, 11, 9, 7, 5), (60, 61, 63, 62), (62, 63, 1, 0), (0, 2, 4, 6, 8, 10, 12, 14, 16, 18, 20, 22, 24, 26, 28, 30, 32, 34, 36, 38, 40, 42, 44, 46, 48, 50, 52, 54, 56, 58, 60, 62)])
me_cylinder_005.polygons.foreach_set('use_smooth', [True] * 34)
_uv = me_cylinder_005.uv_layers.new(name='UVMap')
_uv.uv.foreach_set('vector', [1.0, 0.5, 1.0, 1.0, 0.9688, 1.0, 0.9688, 0.5, 0.9688, 0.5, 0.9688, 1.0, 0.9375, 1.0, 0.9375, 0.5, 0.9375, 0.5, 0.9375, 1.0, 0.9062, 1.0, 0.9062, 0.5, 0.9062, 0.5, 0.9062, 1.0, 0.875, 1.0, 0.875, 0.5, 0.875, 0.5, 0.875, 1.0, 0.8438, 1.0, 0.8438, 0.5, 0.8438, 0.5, 0.8438, 1.0, 0.8125, 1.0, 0.8125, 0.5, 0.8125, 0.5, 0.8125, 1.0, 0.7812, 1.0, 0.7812, 0.5, 0.7812, 0.5, 0.7812, 1.0, 0.75, 1.0, 0.75, 0.5, 0.75, 0.5, 0.75, 1.0, 0.7188, 1.0, 0.7188, 0.5, 0.7188, 0.5, 0.7188, 1.0, 0.6875, 1.0, 0.6875, 0.5, 0.6875, 0.5, 0.6875, 1.0, 0.6562, 1.0, 0.6562, 0.5, 0.6562, 0.5, 0.6562, 1.0, 0.625, 1.0, 0.625, 0.5, 0.625, 0.5, 0.625, 1.0, 0.5938, 1.0, 0.5938, 0.5, 0.5938, 0.5, 0.5938, 1.0, 0.5625, 1.0, 0.5625, 0.5, 0.5625, 0.5, 0.5625, 1.0, 0.5312, 1.0, 0.5312, 0.5, 0.5312, 0.5, 0.5312, 1.0, 0.5, 1.0, 0.5, 0.5, 0.5, 0.5, 0.5, 1.0, 0.4688, 1.0, 0.4688, 0.5, 0.4688, 0.5, 0.4688, 1.0, 0.4375, 1.0, 0.4375, 0.5, 0.4375, 0.5, 0.4375, 1.0, 0.4062, 1.0, 0.4062, 0.5, 0.4062, 0.5, 0.4062, 1.0, 0.375, 1.0, 0.375, 0.5, 0.375, 0.5, 0.375, 1.0, 0.3438, 1.0, 0.3438, 0.5, 0.3438, 0.5, 0.3438, 1.0, 0.3125, 1.0, 0.3125, 0.5, 0.3125, 0.5, 0.3125, 1.0, 0.2812, 1.0, 0.2812, 0.5, 0.2812, 0.5, 0.2812, 1.0, 0.25, 1.0, 0.25, 0.5, 0.25, 0.5, 0.25, 1.0, 0.2188, 1.0, 0.2188, 0.5, 0.2188, 0.5, 0.2188, 1.0, 0.1875, 1.0, 0.1875, 0.5, 0.1875, 0.5, 0.1875, 1.0, 0.1562, 1.0, 0.1562, 0.5, 0.1562, 0.5, 0.1562, 1.0, 0.125, 1.0, 0.125, 0.5, 0.125, 0.5, 0.125, 1.0, 0.09375, 1.0, 0.09375, 0.5, 0.09375, 0.5, 0.09375, 1.0, 0.0625, 1.0, 0.0625, 0.5, 0.2968, 0.4854, 0.25, 0.49, 0.2032, 0.4854, 0.1582, 0.4717, 0.1167, 0.4496, 0.08029, 0.4197, 0.05045, 0.3833, 0.02827, 0.3418, 0.01461, 0.2968, 0.01, 0.25, 0.01461, 0.2032, 0.02827, 0.1582, 0.05045, 0.1167, 0.08029, 0.08029, 0.1167, 0.05045, 0.1582, 0.02827, 0.2032, 0.01461, 0.25, 0.01, 0.2968, 0.01461, 0.3418, 0.02827, 0.3833, 0.05045, 0.4197, 0.08029, 0.4496, 0.1167, 0.4717, 0.1582, 0.4854, 0.2032, 0.49, 0.25, 0.4854, 0.2968, 0.4717, 0.3418, 0.4496, 0.3833, 0.4197, 0.4197, 0.3833, 0.4496, 0.3418, 0.4717, 0.0625, 0.5, 0.0625, 1.0, 0.03125, 1.0, 0.03125, 0.5, 0.03125, 0.5, 0.03125, 1.0, 0.0, 1.0, 0.0, 0.5, 0.75, 0.49, 0.7968, 0.4854, 0.8418, 0.4717, 0.8833, 0.4496, 0.9197, 0.4197, 0.9496, 0.3833, 0.9717, 0.3418, 0.9854, 0.2968, 0.99, 0.25, 0.9854, 0.2032, 0.9717, 0.1582, 0.9496, 0.1167, 0.9197, 0.08029, 0.8833, 0.05045, 0.8418, 0.02827, 0.7968, 0.01461, 0.75, 0.01, 0.7032, 0.01461, 0.6582, 0.02827, 0.6167, 0.05045, 0.5803, 0.08029, 0.5504, 0.1167, 0.5283, 0.1582, 0.5146, 0.2032, 0.51, 0.25, 0.5146, 0.2968, 0.5283, 0.3418, 0.5504, 0.3833, 0.5803, 0.4197, 0.6167, 0.4496, 0.6582, 0.4717, 0.7032, 0.4854])
me_cylinder_005.update()
me_cylinder_006 = bpy.data.meshes.new('Cylinder.006')
me_cylinder_006.from_pydata([(0.0, 0.5, -1.0), (0.0, 0.5, 1.0), (0.09755, 0.4904, -1.0), (0.09755, 0.4904, 1.0), (0.1913, 0.4619, -1.0), (0.1913, 0.4619, 1.0), (0.2778, 0.4157, -1.0), (0.2778, 0.4157, 1.0), (0.3536, 0.3536, -1.0), (0.3536, 0.3536, 1.0), (0.4157, 0.2778, -1.0), (0.4157, 0.2778, 1.0), (0.4619, 0.1913, -1.0), (0.4619, 0.1913, 1.0), (0.4904, 0.09755, -1.0), (0.4904, 0.09755, 1.0), (0.5, 0.0, -1.0), (0.5, 0.0, 1.0), (0.4904, -0.09755, -1.0), (0.4904, -0.09755, 1.0), (0.4619, -0.1913, -1.0), (0.4619, -0.1913, 1.0), (0.4157, -0.2778, -1.0), (0.4157, -0.2778, 1.0), (0.3536, -0.3536, -1.0), (0.3536, -0.3536, 1.0), (0.2778, -0.4157, -1.0), (0.2778, -0.4157, 1.0), (0.1913, -0.4619, -1.0), (0.1913, -0.4619, 1.0), (0.09755, -0.4904, -1.0), (0.09755, -0.4904, 1.0), (0.0, -0.5, -1.0), (0.0, -0.5, 1.0), (-0.09755, -0.4904, -1.0), (-0.09755, -0.4904, 1.0), (-0.1913, -0.4619, -1.0), (-0.1913, -0.4619, 1.0), (-0.2778, -0.4157, -1.0), (-0.2778, -0.4157, 1.0), (-0.3536, -0.3536, -1.0), (-0.3536, -0.3536, 1.0), (-0.4157, -0.2778, -1.0), (-0.4157, -0.2778, 1.0), (-0.4619, -0.1913, -1.0), (-0.4619, -0.1913, 1.0), (-0.4904, -0.09755, -1.0), (-0.4904, -0.09755, 1.0), (-0.5, 0.0, -1.0), (-0.5, 0.0, 1.0), (-0.4904, 0.09755, -1.0), (-0.4904, 0.09755, 1.0), (-0.4619, 0.1913, -1.0), (-0.4619, 0.1913, 1.0), (-0.4157, 0.2778, -1.0), (-0.4157, 0.2778, 1.0), (-0.3536, 0.3536, -1.0), (-0.3536, 0.3536, 1.0), (-0.2778, 0.4157, -1.0), (-0.2778, 0.4157, 1.0), (-0.1913, 0.4619, -1.0), (-0.1913, 0.4619, 1.0), (-0.09755, 0.4904, -1.0), (-0.09755, 0.4904, 1.0)], [], [(0, 1, 3, 2), (2, 3, 5, 4), (4, 5, 7, 6), (6, 7, 9, 8), (8, 9, 11, 10), (10, 11, 13, 12), (12, 13, 15, 14), (14, 15, 17, 16), (16, 17, 19, 18), (18, 19, 21, 20), (20, 21, 23, 22), (22, 23, 25, 24), (24, 25, 27, 26), (26, 27, 29, 28), (28, 29, 31, 30), (30, 31, 33, 32), (32, 33, 35, 34), (34, 35, 37, 36), (36, 37, 39, 38), (38, 39, 41, 40), (40, 41, 43, 42), (42, 43, 45, 44), (44, 45, 47, 46), (46, 47, 49, 48), (48, 49, 51, 50), (50, 51, 53, 52), (52, 53, 55, 54), (54, 55, 57, 56), (56, 57, 59, 58), (58, 59, 61, 60), (3, 1, 63, 61, 59, 57, 55, 53, 51, 49, 47, 45, 43, 41, 39, 37, 35, 33, 31, 29, 27, 25, 23, 21, 19, 17, 15, 13, 11, 9, 7, 5), (60, 61, 63, 62), (62, 63, 1, 0), (0, 2, 4, 6, 8, 10, 12, 14, 16, 18, 20, 22, 24, 26, 28, 30, 32, 34, 36, 38, 40, 42, 44, 46, 48, 50, 52, 54, 56, 58, 60, 62)])
me_cylinder_006.polygons.foreach_set('use_smooth', [True] * 34)
_uv = me_cylinder_006.uv_layers.new(name='UVMap')
_uv.uv.foreach_set('vector', [1.0, 0.5, 1.0, 1.0, 0.9688, 1.0, 0.9688, 0.5, 0.9688, 0.5, 0.9688, 1.0, 0.9375, 1.0, 0.9375, 0.5, 0.9375, 0.5, 0.9375, 1.0, 0.9062, 1.0, 0.9062, 0.5, 0.9062, 0.5, 0.9062, 1.0, 0.875, 1.0, 0.875, 0.5, 0.875, 0.5, 0.875, 1.0, 0.8438, 1.0, 0.8438, 0.5, 0.8438, 0.5, 0.8438, 1.0, 0.8125, 1.0, 0.8125, 0.5, 0.8125, 0.5, 0.8125, 1.0, 0.7812, 1.0, 0.7812, 0.5, 0.7812, 0.5, 0.7812, 1.0, 0.75, 1.0, 0.75, 0.5, 0.75, 0.5, 0.75, 1.0, 0.7188, 1.0, 0.7188, 0.5, 0.7188, 0.5, 0.7188, 1.0, 0.6875, 1.0, 0.6875, 0.5, 0.6875, 0.5, 0.6875, 1.0, 0.6562, 1.0, 0.6562, 0.5, 0.6562, 0.5, 0.6562, 1.0, 0.625, 1.0, 0.625, 0.5, 0.625, 0.5, 0.625, 1.0, 0.5938, 1.0, 0.5938, 0.5, 0.5938, 0.5, 0.5938, 1.0, 0.5625, 1.0, 0.5625, 0.5, 0.5625, 0.5, 0.5625, 1.0, 0.5312, 1.0, 0.5312, 0.5, 0.5312, 0.5, 0.5312, 1.0, 0.5, 1.0, 0.5, 0.5, 0.5, 0.5, 0.5, 1.0, 0.4688, 1.0, 0.4688, 0.5, 0.4688, 0.5, 0.4688, 1.0, 0.4375, 1.0, 0.4375, 0.5, 0.4375, 0.5, 0.4375, 1.0, 0.4062, 1.0, 0.4062, 0.5, 0.4062, 0.5, 0.4062, 1.0, 0.375, 1.0, 0.375, 0.5, 0.375, 0.5, 0.375, 1.0, 0.3438, 1.0, 0.3438, 0.5, 0.3438, 0.5, 0.3438, 1.0, 0.3125, 1.0, 0.3125, 0.5, 0.3125, 0.5, 0.3125, 1.0, 0.2812, 1.0, 0.2812, 0.5, 0.2812, 0.5, 0.2812, 1.0, 0.25, 1.0, 0.25, 0.5, 0.25, 0.5, 0.25, 1.0, 0.2188, 1.0, 0.2188, 0.5, 0.2188, 0.5, 0.2188, 1.0, 0.1875, 1.0, 0.1875, 0.5, 0.1875, 0.5, 0.1875, 1.0, 0.1562, 1.0, 0.1562, 0.5, 0.1562, 0.5, 0.1562, 1.0, 0.125, 1.0, 0.125, 0.5, 0.125, 0.5, 0.125, 1.0, 0.09375, 1.0, 0.09375, 0.5, 0.09375, 0.5, 0.09375, 1.0, 0.0625, 1.0, 0.0625, 0.5, 0.2968, 0.4854, 0.25, 0.49, 0.2032, 0.4854, 0.1582, 0.4717, 0.1167, 0.4496, 0.08029, 0.4197, 0.05045, 0.3833, 0.02827, 0.3418, 0.01461, 0.2968, 0.01, 0.25, 0.01461, 0.2032, 0.02827, 0.1582, 0.05045, 0.1167, 0.08029, 0.08029, 0.1167, 0.05045, 0.1582, 0.02827, 0.2032, 0.01461, 0.25, 0.01, 0.2968, 0.01461, 0.3418, 0.02827, 0.3833, 0.05045, 0.4197, 0.08029, 0.4496, 0.1167, 0.4717, 0.1582, 0.4854, 0.2032, 0.49, 0.25, 0.4854, 0.2968, 0.4717, 0.3418, 0.4496, 0.3833, 0.4197, 0.4197, 0.3833, 0.4496, 0.3418, 0.4717, 0.0625, 0.5, 0.0625, 1.0, 0.03125, 1.0, 0.03125, 0.5, 0.03125, 0.5, 0.03125, 1.0, 0.0, 1.0, 0.0, 0.5, 0.75, 0.49, 0.7968, 0.4854, 0.8418, 0.4717, 0.8833, 0.4496, 0.9197, 0.4197, 0.9496, 0.3833, 0.9717, 0.3418, 0.9854, 0.2968, 0.99, 0.25, 0.9854, 0.2032, 0.9717, 0.1582, 0.9496, 0.1167, 0.9197, 0.08029, 0.8833, 0.05045, 0.8418, 0.02827, 0.7968, 0.01461, 0.75, 0.01, 0.7032, 0.01461, 0.6582, 0.02827, 0.6167, 0.05045, 0.5803, 0.08029, 0.5504, 0.1167, 0.5283, 0.1582, 0.5146, 0.2032, 0.51, 0.25, 0.5146, 0.2968, 0.5283, 0.3418, 0.5504, 0.3833, 0.5803, 0.4197, 0.6167, 0.4496, 0.6582, 0.4717, 0.7032, 0.4854])
me_cylinder_006.update()
me_cylinder_007 = bpy.data.meshes.new('Cylinder.007')
me_cylinder_007.from_pydata([(0.0, 0.5, -1.0), (0.0, 0.5, 1.0), (0.09755, 0.4904, -1.0), (0.09755, 0.4904, 1.0), (0.1913, 0.4619, -1.0), (0.1913, 0.4619, 1.0), (0.2778, 0.4157, -1.0), (0.2778, 0.4157, 1.0), (0.3536, 0.3536, -1.0), (0.3536, 0.3536, 1.0), (0.4157, 0.2778, -1.0), (0.4157, 0.2778, 1.0), (0.4619, 0.1913, -1.0), (0.4619, 0.1913, 1.0), (0.4904, 0.09755, -1.0), (0.4904, 0.09755, 1.0), (0.5, 0.0, -1.0), (0.5, 0.0, 1.0), (0.4904, -0.09755, -1.0), (0.4904, -0.09755, 1.0), (0.4619, -0.1913, -1.0), (0.4619, -0.1913, 1.0), (0.4157, -0.2778, -1.0), (0.4157, -0.2778, 1.0), (0.3536, -0.3536, -1.0), (0.3536, -0.3536, 1.0), (0.2778, -0.4157, -1.0), (0.2778, -0.4157, 1.0), (0.1913, -0.4619, -1.0), (0.1913, -0.4619, 1.0), (0.09755, -0.4904, -1.0), (0.09755, -0.4904, 1.0), (0.0, -0.5, -1.0), (0.0, -0.5, 1.0), (-0.09755, -0.4904, -1.0), (-0.09755, -0.4904, 1.0), (-0.1913, -0.4619, -1.0), (-0.1913, -0.4619, 1.0), (-0.2778, -0.4157, -1.0), (-0.2778, -0.4157, 1.0), (-0.3536, -0.3536, -1.0), (-0.3536, -0.3536, 1.0), (-0.4157, -0.2778, -1.0), (-0.4157, -0.2778, 1.0), (-0.4619, -0.1913, -1.0), (-0.4619, -0.1913, 1.0), (-0.4904, -0.09755, -1.0), (-0.4904, -0.09755, 1.0), (-0.5, 0.0, -1.0), (-0.5, 0.0, 1.0), (-0.4904, 0.09755, -1.0), (-0.4904, 0.09755, 1.0), (-0.4619, 0.1913, -1.0), (-0.4619, 0.1913, 1.0), (-0.4157, 0.2778, -1.0), (-0.4157, 0.2778, 1.0), (-0.3536, 0.3536, -1.0), (-0.3536, 0.3536, 1.0), (-0.2778, 0.4157, -1.0), (-0.2778, 0.4157, 1.0), (-0.1913, 0.4619, -1.0), (-0.1913, 0.4619, 1.0), (-0.09755, 0.4904, -1.0), (-0.09755, 0.4904, 1.0)], [], [(0, 1, 3, 2), (2, 3, 5, 4), (4, 5, 7, 6), (6, 7, 9, 8), (8, 9, 11, 10), (10, 11, 13, 12), (12, 13, 15, 14), (14, 15, 17, 16), (16, 17, 19, 18), (18, 19, 21, 20), (20, 21, 23, 22), (22, 23, 25, 24), (24, 25, 27, 26), (26, 27, 29, 28), (28, 29, 31, 30), (30, 31, 33, 32), (32, 33, 35, 34), (34, 35, 37, 36), (36, 37, 39, 38), (38, 39, 41, 40), (40, 41, 43, 42), (42, 43, 45, 44), (44, 45, 47, 46), (46, 47, 49, 48), (48, 49, 51, 50), (50, 51, 53, 52), (52, 53, 55, 54), (54, 55, 57, 56), (56, 57, 59, 58), (58, 59, 61, 60), (3, 1, 63, 61, 59, 57, 55, 53, 51, 49, 47, 45, 43, 41, 39, 37, 35, 33, 31, 29, 27, 25, 23, 21, 19, 17, 15, 13, 11, 9, 7, 5), (60, 61, 63, 62), (62, 63, 1, 0), (0, 2, 4, 6, 8, 10, 12, 14, 16, 18, 20, 22, 24, 26, 28, 30, 32, 34, 36, 38, 40, 42, 44, 46, 48, 50, 52, 54, 56, 58, 60, 62)])
me_cylinder_007.polygons.foreach_set('use_smooth', [True] * 34)
_uv = me_cylinder_007.uv_layers.new(name='UVMap')
_uv.uv.foreach_set('vector', [1.0, 0.5, 1.0, 1.0, 0.9688, 1.0, 0.9688, 0.5, 0.9688, 0.5, 0.9688, 1.0, 0.9375, 1.0, 0.9375, 0.5, 0.9375, 0.5, 0.9375, 1.0, 0.9062, 1.0, 0.9062, 0.5, 0.9062, 0.5, 0.9062, 1.0, 0.875, 1.0, 0.875, 0.5, 0.875, 0.5, 0.875, 1.0, 0.8438, 1.0, 0.8438, 0.5, 0.8438, 0.5, 0.8438, 1.0, 0.8125, 1.0, 0.8125, 0.5, 0.8125, 0.5, 0.8125, 1.0, 0.7812, 1.0, 0.7812, 0.5, 0.7812, 0.5, 0.7812, 1.0, 0.75, 1.0, 0.75, 0.5, 0.75, 0.5, 0.75, 1.0, 0.7188, 1.0, 0.7188, 0.5, 0.7188, 0.5, 0.7188, 1.0, 0.6875, 1.0, 0.6875, 0.5, 0.6875, 0.5, 0.6875, 1.0, 0.6562, 1.0, 0.6562, 0.5, 0.6562, 0.5, 0.6562, 1.0, 0.625, 1.0, 0.625, 0.5, 0.625, 0.5, 0.625, 1.0, 0.5938, 1.0, 0.5938, 0.5, 0.5938, 0.5, 0.5938, 1.0, 0.5625, 1.0, 0.5625, 0.5, 0.5625, 0.5, 0.5625, 1.0, 0.5312, 1.0, 0.5312, 0.5, 0.5312, 0.5, 0.5312, 1.0, 0.5, 1.0, 0.5, 0.5, 0.5, 0.5, 0.5, 1.0, 0.4688, 1.0, 0.4688, 0.5, 0.4688, 0.5, 0.4688, 1.0, 0.4375, 1.0, 0.4375, 0.5, 0.4375, 0.5, 0.4375, 1.0, 0.4062, 1.0, 0.4062, 0.5, 0.4062, 0.5, 0.4062, 1.0, 0.375, 1.0, 0.375, 0.5, 0.375, 0.5, 0.375, 1.0, 0.3438, 1.0, 0.3438, 0.5, 0.3438, 0.5, 0.3438, 1.0, 0.3125, 1.0, 0.3125, 0.5, 0.3125, 0.5, 0.3125, 1.0, 0.2812, 1.0, 0.2812, 0.5, 0.2812, 0.5, 0.2812, 1.0, 0.25, 1.0, 0.25, 0.5, 0.25, 0.5, 0.25, 1.0, 0.2188, 1.0, 0.2188, 0.5, 0.2188, 0.5, 0.2188, 1.0, 0.1875, 1.0, 0.1875, 0.5, 0.1875, 0.5, 0.1875, 1.0, 0.1562, 1.0, 0.1562, 0.5, 0.1562, 0.5, 0.1562, 1.0, 0.125, 1.0, 0.125, 0.5, 0.125, 0.5, 0.125, 1.0, 0.09375, 1.0, 0.09375, 0.5, 0.09375, 0.5, 0.09375, 1.0, 0.0625, 1.0, 0.0625, 0.5, 0.2968, 0.4854, 0.25, 0.49, 0.2032, 0.4854, 0.1582, 0.4717, 0.1167, 0.4496, 0.08029, 0.4197, 0.05045, 0.3833, 0.02827, 0.3418, 0.01461, 0.2968, 0.01, 0.25, 0.01461, 0.2032, 0.02827, 0.1582, 0.05045, 0.1167, 0.08029, 0.08029, 0.1167, 0.05045, 0.1582, 0.02827, 0.2032, 0.01461, 0.25, 0.01, 0.2968, 0.01461, 0.3418, 0.02827, 0.3833, 0.05045, 0.4197, 0.08029, 0.4496, 0.1167, 0.4717, 0.1582, 0.4854, 0.2032, 0.49, 0.25, 0.4854, 0.2968, 0.4717, 0.3418, 0.4496, 0.3833, 0.4197, 0.4197, 0.3833, 0.4496, 0.3418, 0.4717, 0.0625, 0.5, 0.0625, 1.0, 0.03125, 1.0, 0.03125, 0.5, 0.03125, 0.5, 0.03125, 1.0, 0.0, 1.0, 0.0, 0.5, 0.75, 0.49, 0.7968, 0.4854, 0.8418, 0.4717, 0.8833, 0.4496, 0.9197, 0.4197, 0.9496, 0.3833, 0.9717, 0.3418, 0.9854, 0.2968, 0.99, 0.25, 0.9854, 0.2032, 0.9717, 0.1582, 0.9496, 0.1167, 0.9197, 0.08029, 0.8833, 0.05045, 0.8418, 0.02827, 0.7968, 0.01461, 0.75, 0.01, 0.7032, 0.01461, 0.6582, 0.02827, 0.6167, 0.05045, 0.5803, 0.08029, 0.5504, 0.1167, 0.5283, 0.1582, 0.5146, 0.2032, 0.51, 0.25, 0.5146, 0.2968, 0.5283, 0.3418, 0.5504, 0.3833, 0.5803, 0.4197, 0.6167, 0.4496, 0.6582, 0.4717, 0.7032, 0.4854])
me_cylinder_007.update()
me_cylinder = bpy.data.meshes.new('Cylinder')
me_cylinder.from_pydata([(0.0, 3.75, -0.5), (0.0, 3.75, 0.5), (0.6828, 3.673, -0.5), (0.6828, 3.673, 0.5), (1.339, 3.696, -0.5), (1.339, 3.696, 0.5), (1.944, 3.326, -0.5), (1.944, 3.326, 0.5), (2.475, 2.828, -0.5), (2.475, 2.828, 0.5), (2.41, 2.222, -0.5), (2.41, 2.222, 0.5), (2.734, 1.531, -0.5), (2.734, 1.531, 0.5), (2.933, 0.7804, -0.5), (2.933, 0.7804, 0.5), (3.0, 0.0, -0.5), (3.0, 0.0, 0.5), (2.933, -0.7804, -0.5), (2.933, -0.7804, 0.5), (2.734, -1.531, -0.5), (2.734, -1.531, 0.5), (2.41, -2.222, -0.5), (2.41, -2.222, 0.5), (2.475, -2.828, -0.5), (2.475, -2.828, 0.5), (1.944, -3.326, -0.5), (1.944, -3.326, 0.5), (1.339, -3.696, -0.5), (1.339, -3.696, 0.5), (0.6828, -3.673, -0.5), (0.6828, -3.673, 0.5), (0.0, -3.75, -0.5), (0.0, -3.75, 0.5), (-0.6828, -3.673, -0.5), (-0.6828, -3.673, 0.5), (-1.339, -3.696, -0.5), (-1.339, -3.696, 0.5), (-1.944, -3.326, -0.5), (-1.944, -3.326, 0.5), (-2.475, -2.828, -0.5), (-2.475, -2.828, 0.5), (-2.41, -2.222, -0.5), (-2.41, -2.222, 0.5), (-2.734, -1.531, -0.5), (-2.734, -1.531, 0.5), (-2.933, -0.7804, -0.5), (-2.933, -0.7804, 0.5), (-3.0, 0.0, -0.5), (-3.0, 0.0, 0.5), (-2.933, 0.7804, -0.5), (-2.933, 0.7804, 0.5), (-2.734, 1.531, -0.5), (-2.734, 1.531, 0.5), (-2.41, 2.222, -0.5), (-2.41, 2.222, 0.5), (-2.475, 2.828, -0.5), (-2.475, 2.828, 0.5), (-1.944, 3.326, -0.5), (-1.944, 3.326, 0.5), (-1.339, 3.696, -0.5), (-1.339, 3.696, 0.5), (-0.6828, 3.673, -0.5), (-0.6828, 3.673, 0.5)], [], [(0, 1, 3, 2), (2, 3, 5, 4), (4, 5, 7, 6), (6, 7, 9, 8), (8, 9, 11, 10), (10, 11, 13, 12), (12, 13, 15, 14), (14, 15, 17, 16), (16, 17, 19, 18), (18, 19, 21, 20), (20, 21, 23, 22), (22, 23, 25, 24), (24, 25, 27, 26), (26, 27, 29, 28), (28, 29, 31, 30), (30, 31, 33, 32), (32, 33, 35, 34), (34, 35, 37, 36), (36, 37, 39, 38), (38, 39, 41, 40), (40, 41, 43, 42), (42, 43, 45, 44), (44, 45, 47, 46), (46, 47, 49, 48), (48, 49, 51, 50), (50, 51, 53, 52), (52, 53, 55, 54), (54, 55, 57, 56), (56, 57, 59, 58), (58, 59, 61, 60), (3, 1, 63, 61, 59, 57, 55, 53, 51, 49, 47, 45, 43, 41, 39, 37, 35, 33, 31, 29, 27, 25, 23, 21, 19, 17, 15, 13, 11, 9, 7, 5), (60, 61, 63, 62), (62, 63, 1, 0), (0, 2, 4, 6, 8, 10, 12, 14, 16, 18, 20, 22, 24, 26, 28, 30, 32, 34, 36, 38, 40, 42, 44, 46, 48, 50, 52, 54, 56, 58, 60, 62)])
me_cylinder.polygons.foreach_set('use_smooth', [True] * 34)
_uv = me_cylinder.uv_layers.new(name='UVMap')
_uv.uv.foreach_set('vector', [1.0, 0.5, 1.0, 1.0, 0.9688, 1.0, 0.9688, 0.5, 0.9688, 0.5, 0.9688, 1.0, 0.9375, 1.0, 0.9375, 0.5, 0.9375, 0.5, 0.9375, 1.0, 0.9062, 1.0, 0.9062, 0.5, 0.9062, 0.5, 0.9062, 1.0, 0.875, 1.0, 0.875, 0.5, 0.875, 0.5, 0.875, 1.0, 0.8438, 1.0, 0.8438, 0.5, 0.8438, 0.5, 0.8438, 1.0, 0.8125, 1.0, 0.8125, 0.5, 0.8125, 0.5, 0.8125, 1.0, 0.7812, 1.0, 0.7812, 0.5, 0.7812, 0.5, 0.7812, 1.0, 0.75, 1.0, 0.75, 0.5, 0.75, 0.5, 0.75, 1.0, 0.7188, 1.0, 0.7188, 0.5, 0.7188, 0.5, 0.7188, 1.0, 0.6875, 1.0, 0.6875, 0.5, 0.6875, 0.5, 0.6875, 1.0, 0.6562, 1.0, 0.6562, 0.5, 0.6562, 0.5, 0.6562, 1.0, 0.625, 1.0, 0.625, 0.5, 0.625, 0.5, 0.625, 1.0, 0.5938, 1.0, 0.5938, 0.5, 0.5938, 0.5, 0.5938, 1.0, 0.5625, 1.0, 0.5625, 0.5, 0.5625, 0.5, 0.5625, 1.0, 0.5312, 1.0, 0.5312, 0.5, 0.5312, 0.5, 0.5312, 1.0, 0.5, 1.0, 0.5, 0.5, 0.5, 0.5, 0.5, 1.0, 0.4688, 1.0, 0.4688, 0.5, 0.4688, 0.5, 0.4688, 1.0, 0.4375, 1.0, 0.4375, 0.5, 0.4375, 0.5, 0.4375, 1.0, 0.4062, 1.0, 0.4062, 0.5, 0.4062, 0.5, 0.4062, 1.0, 0.375, 1.0, 0.375, 0.5, 0.375, 0.5, 0.375, 1.0, 0.3438, 1.0, 0.3438, 0.5, 0.3438, 0.5, 0.3438, 1.0, 0.3125, 1.0, 0.3125, 0.5, 0.3125, 0.5, 0.3125, 1.0, 0.2812, 1.0, 0.2812, 0.5, 0.2812, 0.5, 0.2812, 1.0, 0.25, 1.0, 0.25, 0.5, 0.25, 0.5, 0.25, 1.0, 0.2188, 1.0, 0.2188, 0.5, 0.2188, 0.5, 0.2188, 1.0, 0.1875, 1.0, 0.1875, 0.5, 0.1875, 0.5, 0.1875, 1.0, 0.1562, 1.0, 0.1562, 0.5, 0.1562, 0.5, 0.1562, 1.0, 0.125, 1.0, 0.125, 0.5, 0.125, 0.5, 0.125, 1.0, 0.09375, 1.0, 0.09375, 0.5, 0.09375, 0.5, 0.09375, 1.0, 0.0625, 1.0, 0.0625, 0.5, 0.2968, 0.4854, 0.25, 0.49, 0.2032, 0.4854, 0.1582, 0.4717, 0.1167, 0.4496, 0.08029, 0.4197, 0.05045, 0.3833, 0.02827, 0.3418, 0.01461, 0.2968, 0.01, 0.25, 0.01461, 0.2032, 0.02827, 0.1582, 0.05045, 0.1167, 0.08029, 0.08029, 0.1167, 0.05045, 0.1582, 0.02827, 0.2032, 0.01461, 0.25, 0.01, 0.2968, 0.01461, 0.3418, 0.02827, 0.3833, 0.05045, 0.4197, 0.08029, 0.4496, 0.1167, 0.4717, 0.1582, 0.4854, 0.2032, 0.49, 0.25, 0.4854, 0.2968, 0.4717, 0.3418, 0.4496, 0.3833, 0.4197, 0.4197, 0.3833, 0.4496, 0.3418, 0.4717, 0.0625, 0.5, 0.0625, 1.0, 0.03125, 1.0, 0.03125, 0.5, 0.03125, 0.5, 0.03125, 1.0, 0.0, 1.0, 0.0, 0.5, 0.75, 0.49, 0.7968, 0.4854, 0.8418, 0.4717, 0.8833, 0.4496, 0.9197, 0.4197, 0.9496, 0.3833, 0.9717, 0.3418, 0.9854, 0.2968, 0.99, 0.25, 0.9854, 0.2032, 0.9717, 0.1582, 0.9496, 0.1167, 0.9197, 0.08029, 0.8833, 0.05045, 0.8418, 0.02827, 0.7968, 0.01461, 0.75, 0.01, 0.7032, 0.01461, 0.6582, 0.02827, 0.6167, 0.05045, 0.5803, 0.08029, 0.5504, 0.1167, 0.5283, 0.1582, 0.5146, 0.2032, 0.51, 0.25, 0.5146, 0.2968, 0.5283, 0.3418, 0.5504, 0.3833, 0.5803, 0.4197, 0.6167, 0.4496, 0.6582, 0.4717, 0.7032, 0.4854])
me_cylinder.update()
me_cube_002 = bpy.data.meshes.new('Cube.002')
me_cube_002.from_pydata([(-1.0, -1.0, -1.0), (-1.0, -1.0, 1.0), (-1.0, 1.0, -1.0), (-1.0, 1.0, 1.0), (1.0, -1.0, -1.0), (1.0, -1.0, 1.0), (1.0, 1.0, -1.0), (1.0, 1.0, 1.0)], [], [(0, 1, 3, 2), (2, 3, 7, 6), (6, 7, 5, 4), (4, 5, 1, 0), (2, 6, 4, 0), (7, 3, 1, 5)])
_uv = me_cube_002.uv_layers.new(name='UVMap')
_uv.uv.foreach_set('vector', [0.375, 0.0, 0.625, 0.0, 0.625, 0.25, 0.375, 0.25, 0.375, 0.25, 0.625, 0.25, 0.625, 0.5, 0.375, 0.5, 0.375, 0.5, 0.625, 0.5, 0.625, 0.75, 0.375, 0.75, 0.375, 0.75, 0.625, 0.75, 0.625, 1.0, 0.375, 1.0, 0.125, 0.5, 0.375, 0.5, 0.375, 0.75, 0.125, 0.75, 0.625, 0.5, 0.875, 0.5, 0.875, 0.75, 0.625, 0.75])
me_cube_002.update()
me_cylinder_009 = bpy.data.meshes.new('Cylinder.009')
me_cylinder_009.from_pydata([(0.0, 2.0, -0.125), (0.0, 2.0, 0.125), (0.3902, 1.962, -0.125), (0.3902, 1.962, 0.125), (0.7654, 1.848, -0.125), (0.7654, 1.848, 0.125), (1.111, 1.663, -0.125), (1.111, 1.663, 0.125), (1.414, 1.414, -0.125), (1.414, 1.414, 0.125), (1.663, 1.111, -0.125), (1.663, 1.111, 0.125), (1.848, 0.7654, -0.125), (1.848, 0.7654, 0.125), (1.962, 0.3902, -0.125), (1.962, 0.3902, 0.125), (2.0, 0.0, -0.125), (2.0, 0.0, 0.125), (1.962, -0.3902, -0.125), (1.962, -0.3902, 0.125), (1.848, -0.7654, -0.125), (1.848, -0.7654, 0.125), (1.663, -1.111, -0.125), (1.663, -1.111, 0.125), (1.414, -1.414, -0.125), (1.414, -1.414, 0.125), (1.111, -1.663, -0.125), (1.111, -1.663, 0.125), (0.7654, -1.848, -0.125), (0.7654, -1.848, 0.125), (0.3902, -1.962, -0.125), (0.3902, -1.962, 0.125), (0.0, -2.0, -0.125), (0.0, -2.0, 0.125), (-0.3902, -1.962, -0.125), (-0.3902, -1.962, 0.125), (-0.7654, -1.848, -0.125), (-0.7654, -1.848, 0.125), (-1.111, -1.663, -0.125), (-1.111, -1.663, 0.125), (-1.414, -1.414, -0.125), (-1.414, -1.414, 0.125), (-1.663, -1.111, -0.125), (-1.663, -1.111, 0.125), (-1.848, -0.7654, -0.125), (-1.848, -0.7654, 0.125), (-1.962, -0.3902, -0.125), (-1.962, -0.3902, 0.125), (-2.0, 0.0, -0.125), (-2.0, 0.0, 0.125), (-1.962, 0.3902, -0.125), (-1.962, 0.3902, 0.125), (-1.848, 0.7654, -0.125), (-1.848, 0.7654, 0.125), (-1.663, 1.111, -0.125), (-1.663, 1.111, 0.125), (-1.414, 1.414, -0.125), (-1.414, 1.414, 0.125), (-1.111, 1.663, -0.125), (-1.111, 1.663, 0.125), (-0.7654, 1.848, -0.125), (-0.7654, 1.848, 0.125), (-0.3902, 1.962, -0.125), (-0.3902, 1.962, 0.125)], [], [(0, 1, 3, 2), (2, 3, 5, 4), (4, 5, 7, 6), (6, 7, 9, 8), (8, 9, 11, 10), (10, 11, 13, 12), (12, 13, 15, 14), (14, 15, 17, 16), (16, 17, 19, 18), (18, 19, 21, 20), (20, 21, 23, 22), (22, 23, 25, 24), (24, 25, 27, 26), (26, 27, 29, 28), (28, 29, 31, 30), (30, 31, 33, 32), (32, 33, 35, 34), (34, 35, 37, 36), (36, 37, 39, 38), (38, 39, 41, 40), (40, 41, 43, 42), (42, 43, 45, 44), (44, 45, 47, 46), (46, 47, 49, 48), (48, 49, 51, 50), (50, 51, 53, 52), (52, 53, 55, 54), (54, 55, 57, 56), (56, 57, 59, 58), (58, 59, 61, 60), (3, 1, 63, 61, 59, 57, 55, 53, 51, 49, 47, 45, 43, 41, 39, 37, 35, 33, 31, 29, 27, 25, 23, 21, 19, 17, 15, 13, 11, 9, 7, 5), (60, 61, 63, 62), (62, 63, 1, 0), (0, 2, 4, 6, 8, 10, 12, 14, 16, 18, 20, 22, 24, 26, 28, 30, 32, 34, 36, 38, 40, 42, 44, 46, 48, 50, 52, 54, 56, 58, 60, 62)])
me_cylinder_009.polygons.foreach_set('use_smooth', [True] * 34)
_uv = me_cylinder_009.uv_layers.new(name='UVMap')
_uv.uv.foreach_set('vector', [1.0, 0.5, 1.0, 1.0, 0.9688, 1.0, 0.9688, 0.5, 0.9688, 0.5, 0.9688, 1.0, 0.9375, 1.0, 0.9375, 0.5, 0.9375, 0.5, 0.9375, 1.0, 0.9062, 1.0, 0.9062, 0.5, 0.9062, 0.5, 0.9062, 1.0, 0.875, 1.0, 0.875, 0.5, 0.875, 0.5, 0.875, 1.0, 0.8438, 1.0, 0.8438, 0.5, 0.8438, 0.5, 0.8438, 1.0, 0.8125, 1.0, 0.8125, 0.5, 0.8125, 0.5, 0.8125, 1.0, 0.7812, 1.0, 0.7812, 0.5, 0.7812, 0.5, 0.7812, 1.0, 0.75, 1.0, 0.75, 0.5, 0.75, 0.5, 0.75, 1.0, 0.7188, 1.0, 0.7188, 0.5, 0.7188, 0.5, 0.7188, 1.0, 0.6875, 1.0, 0.6875, 0.5, 0.6875, 0.5, 0.6875, 1.0, 0.6562, 1.0, 0.6562, 0.5, 0.6562, 0.5, 0.6562, 1.0, 0.625, 1.0, 0.625, 0.5, 0.625, 0.5, 0.625, 1.0, 0.5938, 1.0, 0.5938, 0.5, 0.5938, 0.5, 0.5938, 1.0, 0.5625, 1.0, 0.5625, 0.5, 0.5625, 0.5, 0.5625, 1.0, 0.5312, 1.0, 0.5312, 0.5, 0.5312, 0.5, 0.5312, 1.0, 0.5, 1.0, 0.5, 0.5, 0.5, 0.5, 0.5, 1.0, 0.4688, 1.0, 0.4688, 0.5, 0.4688, 0.5, 0.4688, 1.0, 0.4375, 1.0, 0.4375, 0.5, 0.4375, 0.5, 0.4375, 1.0, 0.4062, 1.0, 0.4062, 0.5, 0.4062, 0.5, 0.4062, 1.0, 0.375, 1.0, 0.375, 0.5, 0.375, 0.5, 0.375, 1.0, 0.3438, 1.0, 0.3438, 0.5, 0.3438, 0.5, 0.3438, 1.0, 0.3125, 1.0, 0.3125, 0.5, 0.3125, 0.5, 0.3125, 1.0, 0.2812, 1.0, 0.2812, 0.5, 0.2812, 0.5, 0.2812, 1.0, 0.25, 1.0, 0.25, 0.5, 0.25, 0.5, 0.25, 1.0, 0.2188, 1.0, 0.2188, 0.5, 0.2188, 0.5, 0.2188, 1.0, 0.1875, 1.0, 0.1875, 0.5, 0.1875, 0.5, 0.1875, 1.0, 0.1562, 1.0, 0.1562, 0.5, 0.1562, 0.5, 0.1562, 1.0, 0.125, 1.0, 0.125, 0.5, 0.125, 0.5, 0.125, 1.0, 0.09375, 1.0, 0.09375, 0.5, 0.09375, 0.5, 0.09375, 1.0, 0.0625, 1.0, 0.0625, 0.5, 0.2968, 0.4854, 0.25, 0.49, 0.2032, 0.4854, 0.1582, 0.4717, 0.1167, 0.4496, 0.08029, 0.4197, 0.05045, 0.3833, 0.02827, 0.3418, 0.01461, 0.2968, 0.01, 0.25, 0.01461, 0.2032, 0.02827, 0.1582, 0.05045, 0.1167, 0.08029, 0.08029, 0.1167, 0.05045, 0.1582, 0.02827, 0.2032, 0.01461, 0.25, 0.01, 0.2968, 0.01461, 0.3418, 0.02827, 0.3833, 0.05045, 0.4197, 0.08029, 0.4496, 0.1167, 0.4717, 0.1582, 0.4854, 0.2032, 0.49, 0.25, 0.4854, 0.2968, 0.4717, 0.3418, 0.4496, 0.3833, 0.4197, 0.4197, 0.3833, 0.4496, 0.3418, 0.4717, 0.0625, 0.5, 0.0625, 1.0, 0.03125, 1.0, 0.03125, 0.5, 0.03125, 0.5, 0.03125, 1.0, 0.0, 1.0, 0.0, 0.5, 0.75, 0.49, 0.7968, 0.4854, 0.8418, 0.4717, 0.8833, 0.4496, 0.9197, 0.4197, 0.9496, 0.3833, 0.9717, 0.3418, 0.9854, 0.2968, 0.99, 0.25, 0.9854, 0.2032, 0.9717, 0.1582, 0.9496, 0.1167, 0.9197, 0.08029, 0.8833, 0.05045, 0.8418, 0.02827, 0.7968, 0.01461, 0.75, 0.01, 0.7032, 0.01461, 0.6582, 0.02827, 0.6167, 0.05045, 0.5803, 0.08029, 0.5504, 0.1167, 0.5283, 0.1582, 0.5146, 0.2032, 0.51, 0.25, 0.5146, 0.2968, 0.5283, 0.3418, 0.5504, 0.3833, 0.5803, 0.4197, 0.6167, 0.4496, 0.6582, 0.4717, 0.7032, 0.4854])
me_cylinder_009.update()
me_cube_003 = bpy.data.meshes.new('Cube.003')
me_cube_003.from_pydata([(-1.0, -1.0, -0.5), (-1.0, -1.0, 0.5), (-1.0, 1.0, -0.5), (-1.0, 1.0, 0.5), (1.0, -1.0, -0.5), (1.0, -1.0, 0.5), (1.0, 1.0, -0.5), (1.0, 1.0, 0.5)], [], [(0, 1, 3, 2), (2, 3, 7, 6), (6, 7, 5, 4), (4, 5, 1, 0), (2, 6, 4, 0), (7, 3, 1, 5)])
me_cube_003.polygons.foreach_set('use_smooth', [True] * 6)
_uv = me_cube_003.uv_layers.new(name='UVMap')
_uv.uv.foreach_set('vector', [0.375, 0.0, 0.625, 0.0, 0.625, 0.25, 0.375, 0.25, 0.375, 0.25, 0.625, 0.25, 0.625, 0.5, 0.375, 0.5, 0.375, 0.5, 0.625, 0.5, 0.625, 0.75, 0.375, 0.75, 0.375, 0.75, 0.625, 0.75, 0.625, 1.0, 0.375, 1.0, 0.125, 0.5, 0.375, 0.5, 0.375, 0.75, 0.125, 0.75, 0.625, 0.5, 0.875, 0.5, 0.875, 0.75, 0.625, 0.75])
me_cube_003.update()
me_cylinder_010 = bpy.data.meshes.new('Cylinder.010')
me_cylinder_010.from_pydata([(0.0, 0.75, -2.5), (0.0, 0.75, 2.5), (0.1463, 0.7356, -2.5), (0.1463, 0.7356, 2.5), (0.287, 0.6929, -2.5), (0.287, 0.6929, 2.5), (0.4167, 0.6236, -2.5), (0.4167, 0.6236, 2.5), (0.5303, 0.5303, -2.5), (0.5303, 0.5303, 2.5), (0.6236, 0.4167, -2.5), (0.6236, 0.4167, 2.5), (0.6929, 0.287, -2.5), (0.6929, 0.287, 2.5), (0.7356, 0.1463, -2.5), (0.7356, 0.1463, 2.5), (0.75, 0.0, -2.5), (0.75, 0.0, 2.5), (0.7356, -0.1463, -2.5), (0.7356, -0.1463, 2.5), (0.6929, -0.287, -2.5), (0.6929, -0.287, 2.5), (0.6236, -0.4167, -2.5), (0.6236, -0.4167, 2.5), (0.5303, -0.5303, -2.5), (0.5303, -0.5303, 2.5), (0.4167, -0.6236, -2.5), (0.4167, -0.6236, 2.5), (0.287, -0.6929, -2.5), (0.287, -0.6929, 2.5), (0.1463, -0.7356, -2.5), (0.1463, -0.7356, 2.5), (0.0, -0.75, -2.5), (0.0, -0.75, 2.5), (-0.1463, -0.7356, -2.5), (-0.1463, -0.7356, 2.5), (-0.287, -0.6929, -2.5), (-0.287, -0.6929, 2.5), (-0.4167, -0.6236, -2.5), (-0.4167, -0.6236, 2.5), (-0.5303, -0.5303, -2.5), (-0.5303, -0.5303, 2.5), (-0.6236, -0.4167, -2.5), (-0.6236, -0.4167, 2.5), (-0.6929, -0.287, -2.5), (-0.6929, -0.287, 2.5), (-0.7356, -0.1463, -2.5), (-0.7356, -0.1463, 2.5), (-0.75, 0.0, -2.5), (-0.75, 0.0, 2.5), (-0.7356, 0.1463, -2.5), (-0.7356, 0.1463, 2.5), (-0.6929, 0.287, -2.5), (-0.6929, 0.287, 2.5), (-0.6236, 0.4167, -2.5), (-0.6236, 0.4167, 2.5), (-0.5303, 0.5303, -2.5), (-0.5303, 0.5303, 2.5), (-0.4167, 0.6236, -2.5), (-0.4167, 0.6236, 2.5), (-0.287, 0.6929, -2.5), (-0.287, 0.6929, 2.5), (-0.1463, 0.7356, -2.5), (-0.1463, 0.7356, 2.5)], [], [(0, 1, 3, 2), (2, 3, 5, 4), (4, 5, 7, 6), (6, 7, 9, 8), (8, 9, 11, 10), (10, 11, 13, 12), (12, 13, 15, 14), (14, 15, 17, 16), (16, 17, 19, 18), (18, 19, 21, 20), (20, 21, 23, 22), (22, 23, 25, 24), (24, 25, 27, 26), (26, 27, 29, 28), (28, 29, 31, 30), (30, 31, 33, 32), (32, 33, 35, 34), (34, 35, 37, 36), (36, 37, 39, 38), (38, 39, 41, 40), (40, 41, 43, 42), (42, 43, 45, 44), (44, 45, 47, 46), (46, 47, 49, 48), (48, 49, 51, 50), (50, 51, 53, 52), (52, 53, 55, 54), (54, 55, 57, 56), (56, 57, 59, 58), (58, 59, 61, 60), (3, 1, 63, 61, 59, 57, 55, 53, 51, 49, 47, 45, 43, 41, 39, 37, 35, 33, 31, 29, 27, 25, 23, 21, 19, 17, 15, 13, 11, 9, 7, 5), (60, 61, 63, 62), (62, 63, 1, 0), (0, 2, 4, 6, 8, 10, 12, 14, 16, 18, 20, 22, 24, 26, 28, 30, 32, 34, 36, 38, 40, 42, 44, 46, 48, 50, 52, 54, 56, 58, 60, 62)])
me_cylinder_010.polygons.foreach_set('use_smooth', [True] * 34)
_uv = me_cylinder_010.uv_layers.new(name='UVMap')
_uv.uv.foreach_set('vector', [1.0, 0.5, 1.0, 1.0, 0.9688, 1.0, 0.9688, 0.5, 0.9688, 0.5, 0.9688, 1.0, 0.9375, 1.0, 0.9375, 0.5, 0.9375, 0.5, 0.9375, 1.0, 0.9062, 1.0, 0.9062, 0.5, 0.9062, 0.5, 0.9062, 1.0, 0.875, 1.0, 0.875, 0.5, 0.875, 0.5, 0.875, 1.0, 0.8438, 1.0, 0.8438, 0.5, 0.8438, 0.5, 0.8438, 1.0, 0.8125, 1.0, 0.8125, 0.5, 0.8125, 0.5, 0.8125, 1.0, 0.7812, 1.0, 0.7812, 0.5, 0.7812, 0.5, 0.7812, 1.0, 0.75, 1.0, 0.75, 0.5, 0.75, 0.5, 0.75, 1.0, 0.7188, 1.0, 0.7188, 0.5, 0.7188, 0.5, 0.7188, 1.0, 0.6875, 1.0, 0.6875, 0.5, 0.6875, 0.5, 0.6875, 1.0, 0.6562, 1.0, 0.6562, 0.5, 0.6562, 0.5, 0.6562, 1.0, 0.625, 1.0, 0.625, 0.5, 0.625, 0.5, 0.625, 1.0, 0.5938, 1.0, 0.5938, 0.5, 0.5938, 0.5, 0.5938, 1.0, 0.5625, 1.0, 0.5625, 0.5, 0.5625, 0.5, 0.5625, 1.0, 0.5312, 1.0, 0.5312, 0.5, 0.5312, 0.5, 0.5312, 1.0, 0.5, 1.0, 0.5, 0.5, 0.5, 0.5, 0.5, 1.0, 0.4688, 1.0, 0.4688, 0.5, 0.4688, 0.5, 0.4688, 1.0, 0.4375, 1.0, 0.4375, 0.5, 0.4375, 0.5, 0.4375, 1.0, 0.4062, 1.0, 0.4062, 0.5, 0.4062, 0.5, 0.4062, 1.0, 0.375, 1.0, 0.375, 0.5, 0.375, 0.5, 0.375, 1.0, 0.3438, 1.0, 0.3438, 0.5, 0.3438, 0.5, 0.3438, 1.0, 0.3125, 1.0, 0.3125, 0.5, 0.3125, 0.5, 0.3125, 1.0, 0.2812, 1.0, 0.2812, 0.5, 0.2812, 0.5, 0.2812, 1.0, 0.25, 1.0, 0.25, 0.5, 0.25, 0.5, 0.25, 1.0, 0.2188, 1.0, 0.2188, 0.5, 0.2188, 0.5, 0.2188, 1.0, 0.1875, 1.0, 0.1875, 0.5, 0.1875, 0.5, 0.1875, 1.0, 0.1562, 1.0, 0.1562, 0.5, 0.1562, 0.5, 0.1562, 1.0, 0.125, 1.0, 0.125, 0.5, 0.125, 0.5, 0.125, 1.0, 0.09375, 1.0, 0.09375, 0.5, 0.09375, 0.5, 0.09375, 1.0, 0.0625, 1.0, 0.0625, 0.5, 0.2968, 0.4854, 0.25, 0.49, 0.2032, 0.4854, 0.1582, 0.4717, 0.1167, 0.4496, 0.08029, 0.4197, 0.05045, 0.3833, 0.02827, 0.3418, 0.01461, 0.2968, 0.01, 0.25, 0.01461, 0.2032, 0.02827, 0.1582, 0.05045, 0.1167, 0.08029, 0.08029, 0.1167, 0.05045, 0.1582, 0.02827, 0.2032, 0.01461, 0.25, 0.01, 0.2968, 0.01461, 0.3418, 0.02827, 0.3833, 0.05045, 0.4197, 0.08029, 0.4496, 0.1167, 0.4717, 0.1582, 0.4854, 0.2032, 0.49, 0.25, 0.4854, 0.2968, 0.4717, 0.3418, 0.4496, 0.3833, 0.4197, 0.4197, 0.3833, 0.4496, 0.3418, 0.4717, 0.0625, 0.5, 0.0625, 1.0, 0.03125, 1.0, 0.03125, 0.5, 0.03125, 0.5, 0.03125, 1.0, 0.0, 1.0, 0.0, 0.5, 0.75, 0.49, 0.7968, 0.4854, 0.8418, 0.4717, 0.8833, 0.4496, 0.9197, 0.4197, 0.9496, 0.3833, 0.9717, 0.3418, 0.9854, 0.2968, 0.99, 0.25, 0.9854, 0.2032, 0.9717, 0.1582, 0.9496, 0.1167, 0.9197, 0.08029, 0.8833, 0.05045, 0.8418, 0.02827, 0.7968, 0.01461, 0.75, 0.01, 0.7032, 0.01461, 0.6582, 0.02827, 0.6167, 0.05045, 0.5803, 0.08029, 0.5504, 0.1167, 0.5283, 0.1582, 0.5146, 0.2032, 0.51, 0.25, 0.5146, 0.2968, 0.5283, 0.3418, 0.5504, 0.3833, 0.5803, 0.4197, 0.6167, 0.4496, 0.6582, 0.4717, 0.7032, 0.4854])
me_cylinder_010.update()
me_cylinder_011 = bpy.data.meshes.new('Cylinder.011')
me_cylinder_011.from_pydata([(0.0, 0.5, -2.5), (0.0, 0.5, 2.5), (0.09755, 0.4904, -2.5), (0.09755, 0.4904, 2.5), (0.1913, 0.4619, -2.5), (0.1913, 0.4619, 2.5), (0.2778, 0.4157, -2.5), (0.2778, 0.4157, 2.5), (0.3536, 0.3536, -2.5), (0.3536, 0.3536, 2.5), (0.4157, 0.2778, -2.5), (0.4157, 0.2778, 2.5), (0.4619, 0.1913, -2.5), (0.4619, 0.1913, 2.5), (0.4904, 0.09755, -2.5), (0.4904, 0.09755, 2.5), (0.5, 0.0, -2.5), (0.5, 0.0, 2.5), (0.4904, -0.09755, -2.5), (0.4904, -0.09755, 2.5), (0.4619, -0.1913, -2.5), (0.4619, -0.1913, 2.5), (0.4157, -0.2778, -2.5), (0.4157, -0.2778, 2.5), (0.3536, -0.3536, -2.5), (0.3536, -0.3536, 2.5), (0.2778, -0.4157, -2.5), (0.2778, -0.4157, 2.5), (0.1913, -0.4619, -2.5), (0.1913, -0.4619, 2.5), (0.09755, -0.4904, -2.5), (0.09755, -0.4904, 2.5), (0.0, -0.5, -2.5), (0.0, -0.5, 2.5), (-0.09755, -0.4904, -2.5), (-0.09755, -0.4904, 2.5), (-0.1913, -0.4619, -2.5), (-0.1913, -0.4619, 2.5), (-0.2778, -0.4157, -2.5), (-0.2778, -0.4157, 2.5), (-0.3536, -0.3536, -2.5), (-0.3536, -0.3536, 2.5), (-0.4157, -0.2778, -2.5), (-0.4157, -0.2778, 2.5), (-0.4619, -0.1913, -2.5), (-0.4619, -0.1913, 2.5), (-0.4904, -0.09755, -2.5), (-0.4904, -0.09755, 2.5), (-0.5, 0.0, -2.5), (-0.5, 0.0, 2.5), (-0.4904, 0.09755, -2.5), (-0.4904, 0.09755, 2.5), (-0.4619, 0.1913, -2.5), (-0.4619, 0.1913, 2.5), (-0.4157, 0.2778, -2.5), (-0.4157, 0.2778, 2.5), (-0.3536, 0.3536, -2.5), (-0.3536, 0.3536, 2.5), (-0.2778, 0.4157, -2.5), (-0.2778, 0.4157, 2.5), (-0.1913, 0.4619, -2.5), (-0.1913, 0.4619, 2.5), (-0.09755, 0.4904, -2.5), (-0.09755, 0.4904, 2.5)], [], [(0, 1, 3, 2), (2, 3, 5, 4), (4, 5, 7, 6), (6, 7, 9, 8), (8, 9, 11, 10), (10, 11, 13, 12), (12, 13, 15, 14), (14, 15, 17, 16), (16, 17, 19, 18), (18, 19, 21, 20), (20, 21, 23, 22), (22, 23, 25, 24), (24, 25, 27, 26), (26, 27, 29, 28), (28, 29, 31, 30), (30, 31, 33, 32), (32, 33, 35, 34), (34, 35, 37, 36), (36, 37, 39, 38), (38, 39, 41, 40), (40, 41, 43, 42), (42, 43, 45, 44), (44, 45, 47, 46), (46, 47, 49, 48), (48, 49, 51, 50), (50, 51, 53, 52), (52, 53, 55, 54), (54, 55, 57, 56), (56, 57, 59, 58), (58, 59, 61, 60), (3, 1, 63, 61, 59, 57, 55, 53, 51, 49, 47, 45, 43, 41, 39, 37, 35, 33, 31, 29, 27, 25, 23, 21, 19, 17, 15, 13, 11, 9, 7, 5), (60, 61, 63, 62), (62, 63, 1, 0), (0, 2, 4, 6, 8, 10, 12, 14, 16, 18, 20, 22, 24, 26, 28, 30, 32, 34, 36, 38, 40, 42, 44, 46, 48, 50, 52, 54, 56, 58, 60, 62)])
me_cylinder_011.polygons.foreach_set('use_smooth', [True] * 34)
_uv = me_cylinder_011.uv_layers.new(name='UVMap')
_uv.uv.foreach_set('vector', [1.0, 0.5, 1.0, 1.0, 0.9688, 1.0, 0.9688, 0.5, 0.9688, 0.5, 0.9688, 1.0, 0.9375, 1.0, 0.9375, 0.5, 0.9375, 0.5, 0.9375, 1.0, 0.9062, 1.0, 0.9062, 0.5, 0.9062, 0.5, 0.9062, 1.0, 0.875, 1.0, 0.875, 0.5, 0.875, 0.5, 0.875, 1.0, 0.8438, 1.0, 0.8438, 0.5, 0.8438, 0.5, 0.8438, 1.0, 0.8125, 1.0, 0.8125, 0.5, 0.8125, 0.5, 0.8125, 1.0, 0.7812, 1.0, 0.7812, 0.5, 0.7812, 0.5, 0.7812, 1.0, 0.75, 1.0, 0.75, 0.5, 0.75, 0.5, 0.75, 1.0, 0.7188, 1.0, 0.7188, 0.5, 0.7188, 0.5, 0.7188, 1.0, 0.6875, 1.0, 0.6875, 0.5, 0.6875, 0.5, 0.6875, 1.0, 0.6562, 1.0, 0.6562, 0.5, 0.6562, 0.5, 0.6562, 1.0, 0.625, 1.0, 0.625, 0.5, 0.625, 0.5, 0.625, 1.0, 0.5938, 1.0, 0.5938, 0.5, 0.5938, 0.5, 0.5938, 1.0, 0.5625, 1.0, 0.5625, 0.5, 0.5625, 0.5, 0.5625, 1.0, 0.5312, 1.0, 0.5312, 0.5, 0.5312, 0.5, 0.5312, 1.0, 0.5, 1.0, 0.5, 0.5, 0.5, 0.5, 0.5, 1.0, 0.4688, 1.0, 0.4688, 0.5, 0.4688, 0.5, 0.4688, 1.0, 0.4375, 1.0, 0.4375, 0.5, 0.4375, 0.5, 0.4375, 1.0, 0.4062, 1.0, 0.4062, 0.5, 0.4062, 0.5, 0.4062, 1.0, 0.375, 1.0, 0.375, 0.5, 0.375, 0.5, 0.375, 1.0, 0.3438, 1.0, 0.3438, 0.5, 0.3438, 0.5, 0.3438, 1.0, 0.3125, 1.0, 0.3125, 0.5, 0.3125, 0.5, 0.3125, 1.0, 0.2812, 1.0, 0.2812, 0.5, 0.2812, 0.5, 0.2812, 1.0, 0.25, 1.0, 0.25, 0.5, 0.25, 0.5, 0.25, 1.0, 0.2188, 1.0, 0.2188, 0.5, 0.2188, 0.5, 0.2188, 1.0, 0.1875, 1.0, 0.1875, 0.5, 0.1875, 0.5, 0.1875, 1.0, 0.1562, 1.0, 0.1562, 0.5, 0.1562, 0.5, 0.1562, 1.0, 0.125, 1.0, 0.125, 0.5, 0.125, 0.5, 0.125, 1.0, 0.09375, 1.0, 0.09375, 0.5, 0.09375, 0.5, 0.09375, 1.0, 0.0625, 1.0, 0.0625, 0.5, 0.2968, 0.4854, 0.25, 0.49, 0.2032, 0.4854, 0.1582, 0.4717, 0.1167, 0.4496, 0.08029, 0.4197, 0.05045, 0.3833, 0.02827, 0.3418, 0.01461, 0.2968, 0.01, 0.25, 0.01461, 0.2032, 0.02827, 0.1582, 0.05045, 0.1167, 0.08029, 0.08029, 0.1167, 0.05045, 0.1582, 0.02827, 0.2032, 0.01461, 0.25, 0.01, 0.2968, 0.01461, 0.3418, 0.02827, 0.3833, 0.05045, 0.4197, 0.08029, 0.4496, 0.1167, 0.4717, 0.1582, 0.4854, 0.2032, 0.49, 0.25, 0.4854, 0.2968, 0.4717, 0.3418, 0.4496, 0.3833, 0.4197, 0.4197, 0.3833, 0.4496, 0.3418, 0.4717, 0.0625, 0.5, 0.0625, 1.0, 0.03125, 1.0, 0.03125, 0.5, 0.03125, 0.5, 0.03125, 1.0, 0.0, 1.0, 0.0, 0.5, 0.75, 0.49, 0.7968, 0.4854, 0.8418, 0.4717, 0.8833, 0.4496, 0.9197, 0.4197, 0.9496, 0.3833, 0.9717, 0.3418, 0.9854, 0.2968, 0.99, 0.25, 0.9854, 0.2032, 0.9717, 0.1582, 0.9496, 0.1167, 0.9197, 0.08029, 0.8833, 0.05045, 0.8418, 0.02827, 0.7968, 0.01461, 0.75, 0.01, 0.7032, 0.01461, 0.6582, 0.02827, 0.6167, 0.05045, 0.5803, 0.08029, 0.5504, 0.1167, 0.5283, 0.1582, 0.5146, 0.2032, 0.51, 0.25, 0.5146, 0.2968, 0.5283, 0.3418, 0.5504, 0.3833, 0.5803, 0.4197, 0.6167, 0.4496, 0.6582, 0.4717, 0.7032, 0.4854])
me_cylinder_011.update()
me_cylinder_012 = bpy.data.meshes.new('Cylinder.012')
me_cylinder_012.from_pydata([(0.0, 0.3125, -0.9375), (0.0, 0.3125, 0.9375), (0.06097, 0.3065, -0.9375), (0.06097, 0.3065, 0.9375), (0.1196, 0.2887, -0.9375), (0.1196, 0.2887, 0.9375), (0.1736, 0.2598, -0.9375), (0.1736, 0.2598, 0.9375), (0.221, 0.221, -0.9375), (0.221, 0.221, 0.9375), (0.2598, 0.1736, -0.9375), (0.2598, 0.1736, 0.9375), (0.2887, 0.1196, -0.9375), (0.2887, 0.1196, 0.9375), (0.3065, 0.06097, -0.9375), (0.3065, 0.06097, 0.9375), (0.3125, 0.0, -0.9375), (0.3125, 0.0, 0.9375), (0.3065, -0.06097, -0.9375), (0.3065, -0.06097, 0.9375), (0.2887, -0.1196, -0.9375), (0.2887, -0.1196, 0.9375), (0.2598, -0.1736, -0.9375), (0.2598, -0.1736, 0.9375), (0.221, -0.221, -0.9375), (0.221, -0.221, 0.9375), (0.1736, -0.2598, -0.9375), (0.1736, -0.2598, 0.9375), (0.1196, -0.2887, -0.9375), (0.1196, -0.2887, 0.9375), (0.06097, -0.3065, -0.9375), (0.06097, -0.3065, 0.9375), (0.0, -0.3125, -0.9375), (0.0, -0.3125, 0.9375), (-0.06097, -0.3065, -0.9375), (-0.06097, -0.3065, 0.9375), (-0.1196, -0.2887, -0.9375), (-0.1196, -0.2887, 0.9375), (-0.1736, -0.2598, -0.9375), (-0.1736, -0.2598, 0.9375), (-0.221, -0.221, -0.9375), (-0.221, -0.221, 0.9375), (-0.2598, -0.1736, -0.9375), (-0.2598, -0.1736, 0.9375), (-0.2887, -0.1196, -0.9375), (-0.2887, -0.1196, 0.9375), (-0.3065, -0.06097, -0.9375), (-0.3065, -0.06097, 0.9375), (-0.3125, 0.0, -0.9375), (-0.3125, 0.0, 0.9375), (-0.3065, 0.06097, -0.9375), (-0.3065, 0.06097, 0.9375), (-0.2887, 0.1196, -0.9375), (-0.2887, 0.1196, 0.9375), (-0.2598, 0.1736, -0.9375), (-0.2598, 0.1736, 0.9375), (-0.221, 0.221, -0.9375), (-0.221, 0.221, 0.9375), (-0.1736, 0.2598, -0.9375), (-0.1736, 0.2598, 0.9375), (-0.1196, 0.2887, -0.9375), (-0.1196, 0.2887, 0.9375), (-0.06097, 0.3065, -0.9375), (-0.06097, 0.3065, 0.9375)], [], [(0, 1, 3, 2), (2, 3, 5, 4), (4, 5, 7, 6), (6, 7, 9, 8), (8, 9, 11, 10), (10, 11, 13, 12), (12, 13, 15, 14), (14, 15, 17, 16), (16, 17, 19, 18), (18, 19, 21, 20), (20, 21, 23, 22), (22, 23, 25, 24), (24, 25, 27, 26), (26, 27, 29, 28), (28, 29, 31, 30), (30, 31, 33, 32), (32, 33, 35, 34), (34, 35, 37, 36), (36, 37, 39, 38), (38, 39, 41, 40), (40, 41, 43, 42), (42, 43, 45, 44), (44, 45, 47, 46), (46, 47, 49, 48), (48, 49, 51, 50), (50, 51, 53, 52), (52, 53, 55, 54), (54, 55, 57, 56), (56, 57, 59, 58), (58, 59, 61, 60), (3, 1, 63, 61, 59, 57, 55, 53, 51, 49, 47, 45, 43, 41, 39, 37, 35, 33, 31, 29, 27, 25, 23, 21, 19, 17, 15, 13, 11, 9, 7, 5), (60, 61, 63, 62), (62, 63, 1, 0), (0, 2, 4, 6, 8, 10, 12, 14, 16, 18, 20, 22, 24, 26, 28, 30, 32, 34, 36, 38, 40, 42, 44, 46, 48, 50, 52, 54, 56, 58, 60, 62)])
me_cylinder_012.polygons.foreach_set('use_smooth', [True] * 34)
_uv = me_cylinder_012.uv_layers.new(name='UVMap')
_uv.uv.foreach_set('vector', [1.0, 0.5, 1.0, 1.0, 0.9688, 1.0, 0.9688, 0.5, 0.9688, 0.5, 0.9688, 1.0, 0.9375, 1.0, 0.9375, 0.5, 0.9375, 0.5, 0.9375, 1.0, 0.9062, 1.0, 0.9062, 0.5, 0.9062, 0.5, 0.9062, 1.0, 0.875, 1.0, 0.875, 0.5, 0.875, 0.5, 0.875, 1.0, 0.8438, 1.0, 0.8438, 0.5, 0.8438, 0.5, 0.8438, 1.0, 0.8125, 1.0, 0.8125, 0.5, 0.8125, 0.5, 0.8125, 1.0, 0.7812, 1.0, 0.7812, 0.5, 0.7812, 0.5, 0.7812, 1.0, 0.75, 1.0, 0.75, 0.5, 0.75, 0.5, 0.75, 1.0, 0.7188, 1.0, 0.7188, 0.5, 0.7188, 0.5, 0.7188, 1.0, 0.6875, 1.0, 0.6875, 0.5, 0.6875, 0.5, 0.6875, 1.0, 0.6562, 1.0, 0.6562, 0.5, 0.6562, 0.5, 0.6562, 1.0, 0.625, 1.0, 0.625, 0.5, 0.625, 0.5, 0.625, 1.0, 0.5938, 1.0, 0.5938, 0.5, 0.5938, 0.5, 0.5938, 1.0, 0.5625, 1.0, 0.5625, 0.5, 0.5625, 0.5, 0.5625, 1.0, 0.5312, 1.0, 0.5312, 0.5, 0.5312, 0.5, 0.5312, 1.0, 0.5, 1.0, 0.5, 0.5, 0.5, 0.5, 0.5, 1.0, 0.4688, 1.0, 0.4688, 0.5, 0.4688, 0.5, 0.4688, 1.0, 0.4375, 1.0, 0.4375, 0.5, 0.4375, 0.5, 0.4375, 1.0, 0.4062, 1.0, 0.4062, 0.5, 0.4062, 0.5, 0.4062, 1.0, 0.375, 1.0, 0.375, 0.5, 0.375, 0.5, 0.375, 1.0, 0.3438, 1.0, 0.3438, 0.5, 0.3438, 0.5, 0.3438, 1.0, 0.3125, 1.0, 0.3125, 0.5, 0.3125, 0.5, 0.3125, 1.0, 0.2812, 1.0, 0.2812, 0.5, 0.2812, 0.5, 0.2812, 1.0, 0.25, 1.0, 0.25, 0.5, 0.25, 0.5, 0.25, 1.0, 0.2188, 1.0, 0.2188, 0.5, 0.2188, 0.5, 0.2188, 1.0, 0.1875, 1.0, 0.1875, 0.5, 0.1875, 0.5, 0.1875, 1.0, 0.1562, 1.0, 0.1562, 0.5, 0.1562, 0.5, 0.1562, 1.0, 0.125, 1.0, 0.125, 0.5, 0.125, 0.5, 0.125, 1.0, 0.09375, 1.0, 0.09375, 0.5, 0.09375, 0.5, 0.09375, 1.0, 0.0625, 1.0, 0.0625, 0.5, 0.2968, 0.4854, 0.25, 0.49, 0.2032, 0.4854, 0.1582, 0.4717, 0.1167, 0.4496, 0.08029, 0.4197, 0.05045, 0.3833, 0.02827, 0.3418, 0.01461, 0.2968, 0.01, 0.25, 0.01461, 0.2032, 0.02827, 0.1582, 0.05045, 0.1167, 0.08029, 0.08029, 0.1167, 0.05045, 0.1582, 0.02827, 0.2032, 0.01461, 0.25, 0.01, 0.2968, 0.01461, 0.3418, 0.02827, 0.3833, 0.05045, 0.4197, 0.08029, 0.4496, 0.1167, 0.4717, 0.1582, 0.4854, 0.2032, 0.49, 0.25, 0.4854, 0.2968, 0.4717, 0.3418, 0.4496, 0.3833, 0.4197, 0.4197, 0.3833, 0.4496, 0.3418, 0.4717, 0.0625, 0.5, 0.0625, 1.0, 0.03125, 1.0, 0.03125, 0.5, 0.03125, 0.5, 0.03125, 1.0, 0.0, 1.0, 0.0, 0.5, 0.75, 0.49, 0.7968, 0.4854, 0.8418, 0.4717, 0.8833, 0.4496, 0.9197, 0.4197, 0.9496, 0.3833, 0.9717, 0.3418, 0.9854, 0.2968, 0.99, 0.25, 0.9854, 0.2032, 0.9717, 0.1582, 0.9496, 0.1167, 0.9197, 0.08029, 0.8833, 0.05045, 0.8418, 0.02827, 0.7968, 0.01461, 0.75, 0.01, 0.7032, 0.01461, 0.6582, 0.02827, 0.6167, 0.05045, 0.5803, 0.08029, 0.5504, 0.1167, 0.5283, 0.1582, 0.5146, 0.2032, 0.51, 0.25, 0.5146, 0.2968, 0.5283, 0.3418, 0.5504, 0.3833, 0.5803, 0.4197, 0.6167, 0.4496, 0.6582, 0.4717, 0.7032, 0.4854])
me_cylinder_012.update()
me_cylinder_013 = bpy.data.meshes.new('Cylinder.013')
me_cylinder_013.from_pydata([(0.0, 0.3125, -1.25), (0.0, 0.3125, 1.25), (0.06097, 0.3065, -1.25), (0.06097, 0.3065, 1.25), (0.1196, 0.2887, -1.25), (0.1196, 0.2887, 1.25), (0.1736, 0.2598, -1.25), (0.1736, 0.2598, 1.25), (0.221, 0.221, -1.25), (0.221, 0.221, 1.25), (0.2598, 0.1736, -1.25), (0.2598, 0.1736, 1.25), (0.2887, 0.1196, -1.25), (0.2887, 0.1196, 1.25), (0.3065, 0.06097, -1.25), (0.3065, 0.06097, 1.25), (0.3125, 0.0, -1.25), (0.3125, 0.0, 1.25), (0.3065, -0.06097, -1.25), (0.3065, -0.06097, 1.25), (0.2887, -0.1196, -1.25), (0.2887, -0.1196, 1.25), (0.2598, -0.1736, -1.25), (0.2598, -0.1736, 1.25), (0.221, -0.221, -1.25), (0.221, -0.221, 1.25), (0.1736, -0.2598, -1.25), (0.1736, -0.2598, 1.25), (0.1196, -0.2887, -1.25), (0.1196, -0.2887, 1.25), (0.06097, -0.3065, -1.25), (0.06097, -0.3065, 1.25), (0.0, -0.3125, -1.25), (0.0, -0.3125, 1.25), (-0.06097, -0.3065, -1.25), (-0.06097, -0.3065, 1.25), (-0.1196, -0.2887, -1.25), (-0.1196, -0.2887, 1.25), (-0.1736, -0.2598, -1.25), (-0.1736, -0.2598, 1.25), (-0.221, -0.221, -1.25), (-0.221, -0.221, 1.25), (-0.2598, -0.1736, -1.25), (-0.2598, -0.1736, 1.25), (-0.2887, -0.1196, -1.25), (-0.2887, -0.1196, 1.25), (-0.3065, -0.06097, -1.25), (-0.3065, -0.06097, 1.25), (-0.3125, 0.0, -1.25), (-0.3125, 0.0, 1.25), (-0.3065, 0.06097, -1.25), (-0.3065, 0.06097, 1.25), (-0.2887, 0.1196, -1.25), (-0.2887, 0.1196, 1.25), (-0.2598, 0.1736, -1.25), (-0.2598, 0.1736, 1.25), (-0.221, 0.221, -1.25), (-0.221, 0.221, 1.25), (-0.1736, 0.2598, -1.25), (-0.1736, 0.2598, 1.25), (-0.1196, 0.2887, -1.25), (-0.1196, 0.2887, 1.25), (-0.06097, 0.3065, -1.25), (-0.06097, 0.3065, 1.25)], [], [(0, 1, 3, 2), (2, 3, 5, 4), (4, 5, 7, 6), (6, 7, 9, 8), (8, 9, 11, 10), (10, 11, 13, 12), (12, 13, 15, 14), (14, 15, 17, 16), (16, 17, 19, 18), (18, 19, 21, 20), (20, 21, 23, 22), (22, 23, 25, 24), (24, 25, 27, 26), (26, 27, 29, 28), (28, 29, 31, 30), (30, 31, 33, 32), (32, 33, 35, 34), (34, 35, 37, 36), (36, 37, 39, 38), (38, 39, 41, 40), (40, 41, 43, 42), (42, 43, 45, 44), (44, 45, 47, 46), (46, 47, 49, 48), (48, 49, 51, 50), (50, 51, 53, 52), (52, 53, 55, 54), (54, 55, 57, 56), (56, 57, 59, 58), (58, 59, 61, 60), (3, 1, 63, 61, 59, 57, 55, 53, 51, 49, 47, 45, 43, 41, 39, 37, 35, 33, 31, 29, 27, 25, 23, 21, 19, 17, 15, 13, 11, 9, 7, 5), (60, 61, 63, 62), (62, 63, 1, 0), (0, 2, 4, 6, 8, 10, 12, 14, 16, 18, 20, 22, 24, 26, 28, 30, 32, 34, 36, 38, 40, 42, 44, 46, 48, 50, 52, 54, 56, 58, 60, 62)])
me_cylinder_013.polygons.foreach_set('use_smooth', [True] * 34)
_uv = me_cylinder_013.uv_layers.new(name='UVMap')
_uv.uv.foreach_set('vector', [1.0, 0.5, 1.0, 1.0, 0.9688, 1.0, 0.9688, 0.5, 0.9688, 0.5, 0.9688, 1.0, 0.9375, 1.0, 0.9375, 0.5, 0.9375, 0.5, 0.9375, 1.0, 0.9062, 1.0, 0.9062, 0.5, 0.9062, 0.5, 0.9062, 1.0, 0.875, 1.0, 0.875, 0.5, 0.875, 0.5, 0.875, 1.0, 0.8438, 1.0, 0.8438, 0.5, 0.8438, 0.5, 0.8438, 1.0, 0.8125, 1.0, 0.8125, 0.5, 0.8125, 0.5, 0.8125, 1.0, 0.7812, 1.0, 0.7812, 0.5, 0.7812, 0.5, 0.7812, 1.0, 0.75, 1.0, 0.75, 0.5, 0.75, 0.5, 0.75, 1.0, 0.7188, 1.0, 0.7188, 0.5, 0.7188, 0.5, 0.7188, 1.0, 0.6875, 1.0, 0.6875, 0.5, 0.6875, 0.5, 0.6875, 1.0, 0.6562, 1.0, 0.6562, 0.5, 0.6562, 0.5, 0.6562, 1.0, 0.625, 1.0, 0.625, 0.5, 0.625, 0.5, 0.625, 1.0, 0.5938, 1.0, 0.5938, 0.5, 0.5938, 0.5, 0.5938, 1.0, 0.5625, 1.0, 0.5625, 0.5, 0.5625, 0.5, 0.5625, 1.0, 0.5312, 1.0, 0.5312, 0.5, 0.5312, 0.5, 0.5312, 1.0, 0.5, 1.0, 0.5, 0.5, 0.5, 0.5, 0.5, 1.0, 0.4688, 1.0, 0.4688, 0.5, 0.4688, 0.5, 0.4688, 1.0, 0.4375, 1.0, 0.4375, 0.5, 0.4375, 0.5, 0.4375, 1.0, 0.4062, 1.0, 0.4062, 0.5, 0.4062, 0.5, 0.4062, 1.0, 0.375, 1.0, 0.375, 0.5, 0.375, 0.5, 0.375, 1.0, 0.3438, 1.0, 0.3438, 0.5, 0.3438, 0.5, 0.3438, 1.0, 0.3125, 1.0, 0.3125, 0.5, 0.3125, 0.5, 0.3125, 1.0, 0.2812, 1.0, 0.2812, 0.5, 0.2812, 0.5, 0.2812, 1.0, 0.25, 1.0, 0.25, 0.5, 0.25, 0.5, 0.25, 1.0, 0.2188, 1.0, 0.2188, 0.5, 0.2188, 0.5, 0.2188, 1.0, 0.1875, 1.0, 0.1875, 0.5, 0.1875, 0.5, 0.1875, 1.0, 0.1562, 1.0, 0.1562, 0.5, 0.1562, 0.5, 0.1562, 1.0, 0.125, 1.0, 0.125, 0.5, 0.125, 0.5, 0.125, 1.0, 0.09375, 1.0, 0.09375, 0.5, 0.09375, 0.5, 0.09375, 1.0, 0.0625, 1.0, 0.0625, 0.5, 0.2968, 0.4854, 0.25, 0.49, 0.2032, 0.4854, 0.1582, 0.4717, 0.1167, 0.4496, 0.08029, 0.4197, 0.05045, 0.3833, 0.02827, 0.3418, 0.01461, 0.2968, 0.01, 0.25, 0.01461, 0.2032, 0.02827, 0.1582, 0.05045, 0.1167, 0.08029, 0.08029, 0.1167, 0.05045, 0.1582, 0.02827, 0.2032, 0.01461, 0.25, 0.01, 0.2968, 0.01461, 0.3418, 0.02827, 0.3833, 0.05045, 0.4197, 0.08029, 0.4496, 0.1167, 0.4717, 0.1582, 0.4854, 0.2032, 0.49, 0.25, 0.4854, 0.2968, 0.4717, 0.3418, 0.4496, 0.3833, 0.4197, 0.4197, 0.3833, 0.4496, 0.3418, 0.4717, 0.0625, 0.5, 0.0625, 1.0, 0.03125, 1.0, 0.03125, 0.5, 0.03125, 0.5, 0.03125, 1.0, 0.0, 1.0, 0.0, 0.5, 0.75, 0.49, 0.7968, 0.4854, 0.8418, 0.4717, 0.8833, 0.4496, 0.9197, 0.4197, 0.9496, 0.3833, 0.9717, 0.3418, 0.9854, 0.2968, 0.99, 0.25, 0.9854, 0.2032, 0.9717, 0.1582, 0.9496, 0.1167, 0.9197, 0.08029, 0.8833, 0.05045, 0.8418, 0.02827, 0.7968, 0.01461, 0.75, 0.01, 0.7032, 0.01461, 0.6582, 0.02827, 0.6167, 0.05045, 0.5803, 0.08029, 0.5504, 0.1167, 0.5283, 0.1582, 0.5146, 0.2032, 0.51, 0.25, 0.5146, 0.2968, 0.5283, 0.3418, 0.5504, 0.3833, 0.5803, 0.4197, 0.6167, 0.4496, 0.6582, 0.4717, 0.7032, 0.4854])
me_cylinder_013.update()

# ---- objects
ob_bottom_left_back_leg = bpy.data.objects.new('bottom_left_back_leg', me_cylinder_008)
ob_bottom_left_front_leg = bpy.data.objects.new('bottom_left_front_leg', me_cylinder_001)
ob_bottom_right_front_leg = bpy.data.objects.new('bottom_right_front_leg', me_cylinder_002)
ob_bottom_right_back_leg = bpy.data.objects.new('bottom_right_back_leg', me_cylinder_003)
ob_top_right_back_leg = bpy.data.objects.new('top_right_back_leg', me_cylinder_004)
ob_top_right_front_leg = bpy.data.objects.new('top_right_front_leg', me_cylinder_005)
ob_top_left_front_leg = bpy.data.objects.new('top_left_front_leg', me_cylinder_006)
ob_top_left_back_leg = bpy.data.objects.new('top_left_back_leg', me_cylinder_007)
ob_base = bpy.data.objects.new('base', me_cylinder)
ob_under_base = bpy.data.objects.new('under_base', me_cube_002)
ob_axis = bpy.data.objects.new('axis', me_cylinder_009)
ob_barrel_base = bpy.data.objects.new('barrel_base', me_cube_003)
ob_barrel_back = bpy.data.objects.new('barrel_back', me_cylinder_010)
ob_barrel_front = bpy.data.objects.new('barrel_front', me_cylinder_011)
ob_barrel_back_mini = bpy.data.objects.new('barrel_back_mini', me_cylinder_012)
ob_scope = bpy.data.objects.new('scope', me_cylinder_013)

# ---- transforms, parenting, visibility, modifiers, constraints
ob_bottom_left_back_leg.location = (-3.0, -5.0, 1.0)
ob_bottom_left_back_leg.rotation_euler = (-0.2618, 0.2618, 0.1745)
_m = ob_bottom_left_back_leg.modifiers.new('Auto Smooth', 'NODES')
_m.node_group = ng_auto_smooth
_gi = [s.identifier for s in ng_auto_smooth.interface.items_tree if s.item_type == 'SOCKET' and s.in_out == 'INPUT']
_m[_gi[1]] = 0.5236  # Angle
ob_bottom_left_front_leg.location = (-3.0, 5.0, 1.0)
ob_bottom_left_front_leg.rotation_euler = (0.2618, 0.2618, -0.1745)
_m = ob_bottom_left_front_leg.modifiers.new('Auto Smooth', 'NODES')
_m.node_group = ng_auto_smooth
_gi = [s.identifier for s in ng_auto_smooth.interface.items_tree if s.item_type == 'SOCKET' and s.in_out == 'INPUT']
_m[_gi[1]] = 0.5236  # Angle
ob_bottom_right_front_leg.location = (3.0, 5.0, 1.0)
ob_bottom_right_front_leg.rotation_euler = (0.2618, -0.2618, 0.1745)
_m = ob_bottom_right_front_leg.modifiers.new('Auto Smooth', 'NODES')
_m.node_group = ng_auto_smooth
_gi = [s.identifier for s in ng_auto_smooth.interface.items_tree if s.item_type == 'SOCKET' and s.in_out == 'INPUT']
_m[_gi[1]] = 0.5236  # Angle
ob_bottom_right_back_leg.location = (3.0, -5.0, 1.0)
ob_bottom_right_back_leg.rotation_euler = (-0.2618, -0.2618, -0.1745)
_m = ob_bottom_right_back_leg.modifiers.new('Auto Smooth', 'NODES')
_m.node_group = ng_auto_smooth
_gi = [s.identifier for s in ng_auto_smooth.interface.items_tree if s.item_type == 'SOCKET' and s.in_out == 'INPUT']
_m[_gi[1]] = 0.5236  # Angle
ob_top_right_back_leg.location = (2.5, -4.0, 3.0)
ob_top_right_back_leg.rotation_euler = (-0.7854, -0.7854, -0.1745)
_m = ob_top_right_back_leg.modifiers.new('Auto Smooth', 'NODES')
_m.node_group = ng_auto_smooth
_gi = [s.identifier for s in ng_auto_smooth.interface.items_tree if s.item_type == 'SOCKET' and s.in_out == 'INPUT']
_m[_gi[1]] = 0.5236  # Angle
ob_top_right_front_leg.location = (2.5, 4.0, 3.0)
ob_top_right_front_leg.rotation_euler = (0.7854, -0.7854, 0.1745)
_m = ob_top_right_front_leg.modifiers.new('Auto Smooth', 'NODES')
_m.node_group = ng_auto_smooth
_gi = [s.identifier for s in ng_auto_smooth.interface.items_tree if s.item_type == 'SOCKET' and s.in_out == 'INPUT']
_m[_gi[1]] = 0.5236  # Angle
ob_top_left_front_leg.location = (-2.5, 4.0, 3.0)
ob_top_left_front_leg.rotation_euler = (0.7854, 0.7854, -0.1745)
_m = ob_top_left_front_leg.modifiers.new('Auto Smooth', 'NODES')
_m.node_group = ng_auto_smooth
_gi = [s.identifier for s in ng_auto_smooth.interface.items_tree if s.item_type == 'SOCKET' and s.in_out == 'INPUT']
_m[_gi[1]] = 0.5236  # Angle
ob_top_left_back_leg.location = (-2.5, -4.0, 3.0)
ob_top_left_back_leg.rotation_euler = (-0.7854, 0.7854, 0.1745)
_m = ob_top_left_back_leg.modifiers.new('Auto Smooth', 'NODES')
_m.node_group = ng_auto_smooth
_gi = [s.identifier for s in ng_auto_smooth.interface.items_tree if s.item_type == 'SOCKET' and s.in_out == 'INPUT']
_m[_gi[1]] = 0.5236  # Angle
ob_base.location = (0.0, 0.0, 3.5)
_m = ob_base.modifiers.new('Auto Smooth', 'NODES')
_m.node_group = ng_auto_smooth
_gi = [s.identifier for s in ng_auto_smooth.interface.items_tree if s.item_type == 'SOCKET' and s.in_out == 'INPUT']
_m[_gi[1]] = 0.5236  # Angle
ob_under_base.location = (0.0, 0.0, 2.75)
ob_under_base.scale = (1.75, 2.75, 0.25)
ob_axis.location = (0.0, -0.5, 4.125)
_m = ob_axis.modifiers.new('Auto Smooth', 'NODES')
_m.node_group = ng_auto_smooth
_gi = [s.identifier for s in ng_auto_smooth.interface.items_tree if s.item_type == 'SOCKET' and s.in_out == 'INPUT']
_m[_gi[1]] = 0.5236  # Angle
ob_barrel_base.location = (0.0, -1.0, 4.75)
_m = ob_barrel_base.modifiers.new('Auto Smooth', 'NODES')
_m.node_group = ng_auto_smooth
_gi = [s.identifier for s in ng_auto_smooth.interface.items_tree if s.item_type == 'SOCKET' and s.in_out == 'INPUT']
_m[_gi[1]] = 0.5236  # Angle
ob_barrel_back.location = (0.0, 1.0, 5.25)
ob_barrel_back.rotation_euler = (-1.309, -0.0, 0.0)
_m = ob_barrel_back.modifiers.new('Auto Smooth', 'NODES')
_m.node_group = ng_auto_smooth
_gi = [s.identifier for s in ng_auto_smooth.interface.items_tree if s.item_type == 'SOCKET' and s.in_out == 'INPUT']
_m[_gi[1]] = 0.5236  # Angle
ob_barrel_front.location = (0.0, 5.75, 6.625)
ob_barrel_front.rotation_euler = (-1.309, -0.0, 0.0)
_m = ob_barrel_front.modifiers.new('Auto Smooth', 'NODES')
_m.node_group = ng_auto_smooth
_gi = [s.identifier for s in ng_auto_smooth.interface.items_tree if s.item_type == 'SOCKET' and s.in_out == 'INPUT']
_m[_gi[1]] = 0.5236  # Angle
ob_barrel_back_mini.location = (0.0, -2.25, 4.875)
ob_barrel_back_mini.rotation_euler = (-1.309, -0.0, 0.0)
_m = ob_barrel_back_mini.modifiers.new('Auto Smooth', 'NODES')
_m.node_group = ng_auto_smooth
_gi = [s.identifier for s in ng_auto_smooth.interface.items_tree if s.item_type == 'SOCKET' and s.in_out == 'INPUT']
_m[_gi[1]] = 0.5236  # Angle
ob_scope.location = (0.0, -1.0, 5.5)
ob_scope.rotation_euler = (-1.309, -0.0, 0.0)
_m = ob_scope.modifiers.new('Auto Smooth', 'NODES')
_m.node_group = ng_auto_smooth
_gi = [s.identifier for s in ng_auto_smooth.interface.items_tree if s.item_type == 'SOCKET' and s.in_out == 'INPUT']
_m[_gi[1]] = 0.5236  # Angle

# ---- collection membership
col_collection.objects.link(ob_bottom_left_back_leg)
col_collection.objects.link(ob_bottom_left_front_leg)
col_collection.objects.link(ob_bottom_right_front_leg)
col_collection.objects.link(ob_bottom_right_back_leg)
col_collection.objects.link(ob_top_right_back_leg)
col_collection.objects.link(ob_top_right_front_leg)
col_collection.objects.link(ob_top_left_front_leg)
col_collection.objects.link(ob_top_left_back_leg)
col_collection.objects.link(ob_base)
col_collection.objects.link(ob_under_base)
col_collection.objects.link(ob_axis)
col_collection.objects.link(ob_barrel_base)
col_collection.objects.link(ob_barrel_back)
col_collection.objects.link(ob_barrel_front)
col_collection.objects.link(ob_barrel_back_mini)
col_collection.objects.link(ob_scope)

# ---- scene / render settings (as saved in the file)
scene.frame_start = 1; scene.frame_end = 250; scene.frame_set(1)
scene.render.engine = 'BLENDER_EEVEE_NEXT'
scene.cycles.sampling_pattern = 'TABULATED_SOBOL'
scene.view_settings.view_transform = 'Filmic'
bpy.context.view_layer.update()

# ---- added for rendering (the .blend has no active camera and no usable light): camera, sun
cam_auto = bpy.data.cameras.new('AutoCamera')
cam_auto.lens = 50.0
cam_auto.sensor_width = 36.0
cam_auto.clip_end = 1000.0
ob_auto_camera = bpy.data.objects.new('AutoCamera', cam_auto)
scene.collection.objects.link(ob_auto_camera)
ob_auto_camera.location = (17.4438, -19.9245, 17.442)
ob_auto_camera.rotation_euler = (1.09748, -7.21219e-08, 0.694738)
scene.camera = ob_auto_camera
light_auto_sun = bpy.data.lights.new('AutoSun', 'SUN')
light_auto_sun.energy = 3.0
light_auto_sun.angle = 0.0523599
ob_auto_sun = bpy.data.objects.new('AutoSun', light_auto_sun)
scene.collection.objects.link(ob_auto_sun)
ob_auto_sun.rotation_euler = (0.872665, 0.174533, 0.523599)
bpy.context.view_layer.update()
